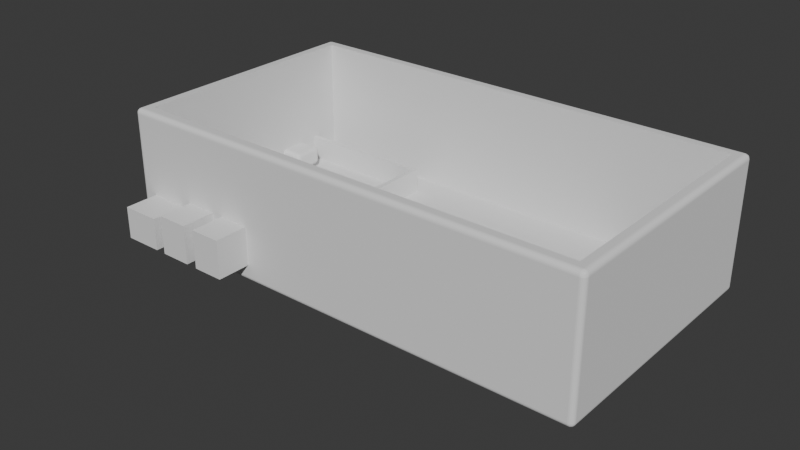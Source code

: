 # Source: BuzzerCase.blend  (saved by Blender 4.5.90; exported with 4.5.12 LTS)
import bpy
from mathutils import Matrix  # noqa: F401  (used for matrix-valued properties, if any)

bpy.ops.wm.read_factory_settings(use_empty=True)
scene = bpy.context.scene
scene.name = 'Scene'

# ---- collections
col_collection = bpy.data.collections.new('Collection'); scene.collection.children.link(col_collection)

# ---- world
world_world = bpy.data.worlds.new('World'); scene.world = world_world
world_world.use_nodes = True; world_world.node_tree.nodes.clear()
_N = world_world.node_tree.nodes; _L = world_world.node_tree.links
n0 = _N.new('ShaderNodeOutputWorld'); n0.name = 'World Output'; n0.location = (200, 100)
n1 = _N.new('ShaderNodeBackground'); n1.name = 'Background'; n1.location = (-200, 100)
n1.inputs[0].default_value = (0.05088, 0.05088, 0.05088, 1.0)
_L.new(n1.outputs[0], n0.inputs[0])
n0.is_active_output = True
world_world.color = (0.05088, 0.05088, 0.05088)
world_world.sun_shadow_jitter_overblur = 0.0

# ---- meshes
me_ports_002 = bpy.data.meshes.new('Ports.002')
me_ports_002.from_pydata([(0.002, -0.0535, 0.0), (0.018, -0.0535, 0.0), (0.018, -0.0405, 0.0), (0.002, -0.0405, 0.0), (0.002, -0.002235, 0.0), (0.0153, -0.002235, 0.0), (0.0153, -0.01816, 0.0), (0.002, -0.01816, 0.0), (0.002, -0.0356, 0.0), (0.018, -0.0356, 0.0), (0.018, -0.0226, 0.0), (0.002, -0.0226, 0.0), (0.002, 1.416e-07, 0.0), (0.002, -0.047, 0.0), (0.002, 1.49e-08, 0.0), (0.0, 1.49e-08, 0.0)], [(12, 13), (14, 15)], [(4, 7, 6, 5), (10, 11, 8, 9), (3, 0, 1, 2)])
_uv = me_ports_002.uv_layers.new(name='UVMap')
_uv.uv.foreach_set('vector', [0.3357, 0.0, 0.5874, 0.0, 0.5035, 0.0, 0.4196, 0.0, 0.8392, 0.0, 0.9231, 0.0, 0.6713, 0.0, 0.7552, 0.0, 0.2517, 0.0, 0.0, 0.0, 0.08392, 0.0, 0.1678, 0.0])
me_ports_002.update()
me_sketch = bpy.data.meshes.new('Sketch')
me_sketch.from_pydata([(-0.002308, -0.09278, 0.0), (-0.003936, -0.09289, 0.0), (-0.005498, -0.09321, 0.0), (-0.006979, -0.09372, 0.0), (-0.008364, -0.09442, 0.0), (-0.009641, -0.09528, 0.0), (-0.01079, -0.09629, 0.0), (-0.01181, -0.09745, 0.0), (-0.01267, -0.09872, 0.0), (-0.01336, -0.1001, 0.0), (-0.01388, -0.1016, 0.0), (-0.0142, -0.1032, 0.0), (-0.01431, -0.1048, 0.0), (-0.0142, -0.1064, 0.0), (-0.01388, -0.108, 0.0), (-0.01336, -0.1095, 0.0), (-0.01267, -0.1108, 0.0), (-0.01181, -0.1121, 0.0), (-0.01079, -0.1133, 0.0), (-0.009641, -0.1143, 0.0), (-0.008364, -0.1151, 0.0), (-0.006979, -0.1158, 0.0), (-0.005498, -0.1164, 0.0), (-0.003936, -0.1167, 0.0), (-0.002308, -0.1168, 0.0), (-0.0006793, -0.1167, 0.0), (0.0008824, -0.1164, 0.0), (0.002363, -0.1158, 0.0), (0.003749, -0.1151, 0.0), (0.005025, -0.1143, 0.0), (0.006178, -0.1133, 0.0), (0.007192, -0.1121, 0.0), (0.008054, -0.1108, 0.0), (0.008749, -0.1095, 0.0), (0.009264, -0.108, 0.0), (0.009583, -0.1064, 0.0), (0.009692, -0.1048, 0.0), (0.009583, -0.1032, 0.0), (0.009264, -0.1016, 0.0), (0.008749, -0.1001, 0.0), (0.008054, -0.09872, 0.0), (0.007192, -0.09745, 0.0), (0.006178, -0.09629, 0.0), (0.005025, -0.09528, 0.0), (0.003749, -0.09442, 0.0), (0.002363, -0.09372, 0.0), (0.0008824, -0.09321, 0.0), (-0.0006793, -0.09289, 0.0), (0.009692, -0.09368, 0.0), (0.009475, -0.09369, 0.0), (0.009267, -0.09374, 0.0), (0.00907, -0.0938, 0.0), (0.008885, -0.0939, 0.0), (0.008715, -0.09401, 0.0), (0.008561, -0.09415, 0.0), (0.008426, -0.0943, 0.0), (0.008311, -0.09447, 0.0), (0.008218, -0.09466, 0.0), (0.008149, -0.09485, 0.0), (0.008107, -0.09506, 0.0), (0.008092, -0.09528, 0.0), (0.008107, -0.0955, 0.0), (0.008149, -0.0957, 0.0), (0.008218, -0.0959, 0.0), (0.008311, -0.09609, 0.0), (0.008426, -0.09626, 0.0), (0.008561, -0.09641, 0.0), (0.008715, -0.09655, 0.0), (0.008885, -0.09666, 0.0), (0.00907, -0.09675, 0.0), (0.009267, -0.09682, 0.0), (0.009475, -0.09686, 0.0), (0.009692, -0.09688, 0.0), (0.009909, -0.09686, 0.0), (0.01012, -0.09682, 0.0), (0.01032, -0.09675, 0.0), (0.0105, -0.09666, 0.0), (0.01067, -0.09655, 0.0), (0.01082, -0.09641, 0.0), (0.01096, -0.09626, 0.0), (0.01107, -0.09609, 0.0), (0.01117, -0.0959, 0.0), (0.01124, -0.0957, 0.0), (0.01128, -0.0955, 0.0), (0.01129, -0.09528, 0.0), (0.01128, -0.09506, 0.0), (0.01124, -0.09485, 0.0), (0.01117, -0.09466, 0.0), (0.01107, -0.09447, 0.0), (0.01096, -0.0943, 0.0), (0.01082, -0.09415, 0.0), (0.01067, -0.09401, 0.0), (0.0105, -0.0939, 0.0), (0.01032, -0.0938, 0.0), (0.01012, -0.09374, 0.0), (0.009909, -0.09369, 0.0), (-0.01431, -0.1127, 0.0), (-0.01452, -0.1127, 0.0), (-0.01473, -0.1127, 0.0), (-0.01493, -0.1128, 0.0), (-0.01512, -0.1129, 0.0), (-0.01529, -0.113, 0.0), (-0.01544, -0.1131, 0.0), (-0.01557, -0.1133, 0.0), (-0.01569, -0.1135, 0.0), (-0.01578, -0.1137, 0.0), (-0.01585, -0.1139, 0.0), (-0.01589, -0.1141, 0.0), (-0.01591, -0.1143, 0.0), (-0.01589, -0.1145, 0.0), (-0.01585, -0.1147, 0.0), (-0.01578, -0.1149, 0.0), (-0.01569, -0.1151, 0.0), (-0.01557, -0.1153, 0.0), (-0.01544, -0.1154, 0.0), (-0.01529, -0.1155, 0.0), (-0.01512, -0.1157, 0.0), (-0.01493, -0.1158, 0.0), (-0.01473, -0.1158, 0.0), (-0.01452, -0.1159, 0.0), (-0.01431, -0.1159, 0.0), (-0.01409, -0.1159, 0.0), (-0.01388, -0.1158, 0.0), (-0.01368, -0.1158, 0.0), (-0.0135, -0.1157, 0.0), (-0.01333, -0.1155, 0.0), (-0.01318, -0.1154, 0.0), (-0.01304, -0.1153, 0.0), (-0.01293, -0.1151, 0.0), (-0.01283, -0.1149, 0.0), (-0.01276, -0.1147, 0.0), (-0.01272, -0.1145, 0.0), (-0.01271, -0.1143, 0.0), (-0.01272, -0.1141, 0.0), (-0.01276, -0.1139, 0.0), (-0.01283, -0.1137, 0.0), (-0.01293, -0.1135, 0.0), (-0.01304, -0.1133, 0.0), (-0.01318, -0.1131, 0.0), (-0.01333, -0.113, 0.0), (-0.0135, -0.1129, 0.0), (-0.01368, -0.1128, 0.0), (-0.01388, -0.1127, 0.0), (-0.01409, -0.1127, 0.0), (-0.002308, -0.01178, 0.0), (-0.003936, -0.01189, 0.0), (-0.005498, -0.01221, 0.0), (-0.006979, -0.01272, 0.0), (-0.008364, -0.01342, 0.0), (-0.009641, -0.01428, 0.0), (-0.01079, -0.01529, 0.0), (-0.01181, -0.01645, 0.0), (-0.01267, -0.01772, 0.0), (-0.01336, -0.01911, 0.0), (-0.01388, -0.02059, 0.0), (-0.0142, -0.02215, 0.0), (-0.01431, -0.02378, 0.0), (-0.0142, -0.02541, 0.0), (-0.01388, -0.02697, 0.0), (-0.01336, -0.02845, 0.0), (-0.01267, -0.02984, 0.0), (-0.01181, -0.03111, 0.0), (-0.01079, -0.03226, 0.0), (-0.009641, -0.03328, 0.0), (-0.008364, -0.03414, 0.0), (-0.006979, -0.03484, 0.0), (-0.005498, -0.03535, 0.0), (-0.003936, -0.03567, 0.0), (-0.002308, -0.03578, 0.0), (-0.0006793, -0.03567, 0.0), (0.0008824, -0.03535, 0.0), (0.002363, -0.03484, 0.0), (0.003749, -0.03414, 0.0), (0.005025, -0.03328, 0.0), (0.006178, -0.03226, 0.0), (0.007192, -0.03111, 0.0), (0.008054, -0.02984, 0.0), (0.008749, -0.02845, 0.0), (0.009264, -0.02697, 0.0), (0.009583, -0.02541, 0.0), (0.009692, -0.02378, 0.0), (0.009583, -0.02215, 0.0), (0.009264, -0.02059, 0.0), (0.008749, -0.01911, 0.0), (0.008054, -0.01772, 0.0), (0.007192, -0.01645, 0.0), (0.006178, -0.01529, 0.0), (0.005025, -0.01428, 0.0), (0.003749, -0.01342, 0.0), (0.002363, -0.01272, 0.0), (0.0008824, -0.01221, 0.0), (-0.0006793, -0.01189, 0.0), (0.009692, -0.01268, 0.0), (0.009475, -0.01269, 0.0), (0.009267, -0.01274, 0.0), (0.00907, -0.0128, 0.0), (0.008885, -0.0129, 0.0), (0.008715, -0.01301, 0.0), (0.008561, -0.01315, 0.0), (0.008426, -0.0133, 0.0), (0.008311, -0.01347, 0.0), (0.008218, -0.01366, 0.0), (0.008149, -0.01385, 0.0), (0.008107, -0.01406, 0.0), (0.008092, -0.01428, 0.0), (0.008107, -0.0145, 0.0), (0.008149, -0.0147, 0.0), (0.008218, -0.0149, 0.0), (0.008311, -0.01509, 0.0), (0.008426, -0.01526, 0.0), (0.008561, -0.01541, 0.0), (0.008715, -0.01555, 0.0), (0.008885, -0.01566, 0.0), (0.00907, -0.01575, 0.0), (0.009267, -0.01582, 0.0), (0.009475, -0.01586, 0.0), (0.009692, -0.01588, 0.0), (0.009909, -0.01586, 0.0), (0.01012, -0.01582, 0.0), (0.01032, -0.01575, 0.0), (0.0105, -0.01566, 0.0), (0.01067, -0.01555, 0.0), (0.01082, -0.01541, 0.0), (0.01096, -0.01526, 0.0), (0.01107, -0.01509, 0.0), (0.01117, -0.0149, 0.0), (0.01124, -0.0147, 0.0), (0.01128, -0.0145, 0.0), (0.01129, -0.01428, 0.0), (0.01128, -0.01406, 0.0), (0.01124, -0.01385, 0.0), (0.01117, -0.01366, 0.0), (0.01107, -0.01347, 0.0), (0.01096, -0.0133, 0.0), (0.01082, -0.01315, 0.0), (0.01067, -0.01301, 0.0), (0.0105, -0.0129, 0.0), (0.01032, -0.0128, 0.0), (0.01012, -0.01274, 0.0), (0.009909, -0.01269, 0.0), (-0.01431, -0.03168, 0.0), (-0.01452, -0.03169, 0.0), (-0.01473, -0.03174, 0.0), (-0.01493, -0.0318, 0.0), (-0.01512, -0.0319, 0.0), (-0.01529, -0.03201, 0.0), (-0.01544, -0.03215, 0.0), (-0.01557, -0.0323, 0.0), (-0.01569, -0.03247, 0.0), (-0.01578, -0.03266, 0.0), (-0.01585, -0.03285, 0.0), (-0.01589, -0.03306, 0.0), (-0.01591, -0.03328, 0.0), (-0.01589, -0.0335, 0.0), (-0.01585, -0.0337, 0.0), (-0.01578, -0.0339, 0.0), (-0.01569, -0.03409, 0.0), (-0.01557, -0.03426, 0.0), (-0.01544, -0.03441, 0.0), (-0.01529, -0.03455, 0.0), (-0.01512, -0.03466, 0.0), (-0.01493, -0.03475, 0.0), (-0.01473, -0.03482, 0.0), (-0.01452, -0.03486, 0.0), (-0.01431, -0.03488, 0.0), (-0.01409, -0.03486, 0.0), (-0.01388, -0.03482, 0.0), (-0.01368, -0.03475, 0.0), (-0.0135, -0.03466, 0.0), (-0.01333, -0.03455, 0.0), (-0.01318, -0.03441, 0.0), (-0.01304, -0.03426, 0.0), (-0.01293, -0.03409, 0.0), (-0.01283, -0.0339, 0.0), (-0.01276, -0.0337, 0.0), (-0.01272, -0.0335, 0.0), (-0.01271, -0.03328, 0.0), (-0.01272, -0.03306, 0.0), (-0.01276, -0.03285, 0.0), (-0.01283, -0.03266, 0.0), (-0.01293, -0.03247, 0.0), (-0.01304, -0.0323, 0.0), (-0.01318, -0.03215, 0.0), (-0.01333, -0.03201, 0.0), (-0.0135, -0.0319, 0.0), (-0.01368, -0.0318, 0.0), (-0.01388, -0.03174, 0.0), (-0.01409, -0.03169, 0.0), (-0.002308, -0.03878, 0.0), (-0.003936, -0.03889, 0.0), (-0.005498, -0.03921, 0.0), (-0.006979, -0.03972, 0.0), (-0.008364, -0.04042, 0.0), (-0.009641, -0.04128, 0.0), (-0.01079, -0.04229, 0.0), (-0.01181, -0.04345, 0.0), (-0.01267, -0.04472, 0.0), (-0.01336, -0.04611, 0.0), (-0.01388, -0.04759, 0.0), (-0.0142, -0.04915, 0.0), (-0.01431, -0.05078, 0.0), (-0.0142, -0.05241, 0.0), (-0.01388, -0.05397, 0.0), (-0.01336, -0.05545, 0.0), (-0.01267, -0.05684, 0.0), (-0.01181, -0.05811, 0.0), (-0.01079, -0.05926, 0.0), (-0.009641, -0.06028, 0.0), (-0.008364, -0.06114, 0.0), (-0.006979, -0.06184, 0.0), (-0.005498, -0.06235, 0.0), (-0.003936, -0.06267, 0.0), (-0.002308, -0.06278, 0.0), (-0.0006793, -0.06267, 0.0), (0.0008824, -0.06235, 0.0), (0.002363, -0.06184, 0.0), (0.003749, -0.06114, 0.0), (0.005025, -0.06028, 0.0), (0.006178, -0.05926, 0.0), (0.007192, -0.05811, 0.0), (0.008054, -0.05684, 0.0), (0.008749, -0.05545, 0.0), (0.009264, -0.05397, 0.0), (0.009583, -0.05241, 0.0), (0.009692, -0.05078, 0.0), (0.009583, -0.04915, 0.0), (0.009264, -0.04759, 0.0), (0.008749, -0.04611, 0.0), (0.008054, -0.04472, 0.0), (0.007192, -0.04345, 0.0), (0.006178, -0.04229, 0.0), (0.005025, -0.04128, 0.0), (0.003749, -0.04042, 0.0), (0.002363, -0.03972, 0.0), (0.0008824, -0.03921, 0.0), (-0.0006793, -0.03889, 0.0), (0.009692, -0.03968, 0.0), (0.009475, -0.03969, 0.0), (0.009267, -0.03974, 0.0), (0.00907, -0.0398, 0.0), (0.008885, -0.0399, 0.0), (0.008715, -0.04001, 0.0), (0.008561, -0.04015, 0.0), (0.008426, -0.0403, 0.0), (0.008311, -0.04047, 0.0), (0.008218, -0.04066, 0.0), (0.008149, -0.04085, 0.0), (0.008107, -0.04106, 0.0), (0.008092, -0.04128, 0.0), (0.008107, -0.0415, 0.0), (0.008149, -0.0417, 0.0), (0.008218, -0.0419, 0.0), (0.008311, -0.04209, 0.0), (0.008426, -0.04226, 0.0), (0.008561, -0.04241, 0.0), (0.008715, -0.04255, 0.0), (0.008885, -0.04266, 0.0), (0.00907, -0.04275, 0.0), (0.009267, -0.04282, 0.0), (0.009475, -0.04286, 0.0), (0.009692, -0.04288, 0.0), (0.009909, -0.04286, 0.0), (0.01012, -0.04282, 0.0), (0.01032, -0.04275, 0.0), (0.0105, -0.04266, 0.0), (0.01067, -0.04255, 0.0), (0.01082, -0.04241, 0.0), (0.01096, -0.04226, 0.0), (0.01107, -0.04209, 0.0), (0.01117, -0.0419, 0.0), (0.01124, -0.0417, 0.0), (0.01128, -0.0415, 0.0), (0.01129, -0.04128, 0.0), (0.01128, -0.04106, 0.0), (0.01124, -0.04085, 0.0), (0.01117, -0.04066, 0.0), (0.01107, -0.04047, 0.0), (0.01096, -0.0403, 0.0), (0.01082, -0.04015, 0.0), (0.01067, -0.04001, 0.0), (0.0105, -0.0399, 0.0), (0.01032, -0.0398, 0.0), (0.01012, -0.03974, 0.0), (0.009909, -0.03969, 0.0), (-0.01431, -0.05868, 0.0), (-0.01452, -0.05869, 0.0), (-0.01473, -0.05874, 0.0), (-0.01493, -0.0588, 0.0), (-0.01512, -0.0589, 0.0), (-0.01529, -0.05901, 0.0), (-0.01544, -0.05915, 0.0), (-0.01557, -0.0593, 0.0), (-0.01569, -0.05947, 0.0), (-0.01578, -0.05966, 0.0), (-0.01585, -0.05985, 0.0), (-0.01589, -0.06006, 0.0), (-0.01591, -0.06028, 0.0), (-0.01589, -0.0605, 0.0), (-0.01585, -0.0607, 0.0), (-0.01578, -0.0609, 0.0), (-0.01569, -0.06109, 0.0), (-0.01557, -0.06126, 0.0), (-0.01544, -0.06141, 0.0), (-0.01529, -0.06155, 0.0), (-0.01512, -0.06166, 0.0), (-0.01493, -0.06175, 0.0), (-0.01473, -0.06182, 0.0), (-0.01452, -0.06186, 0.0), (-0.01431, -0.06188, 0.0), (-0.01409, -0.06186, 0.0), (-0.01388, -0.06182, 0.0), (-0.01368, -0.06175, 0.0), (-0.0135, -0.06166, 0.0), (-0.01333, -0.06155, 0.0), (-0.01318, -0.06141, 0.0), (-0.01304, -0.06126, 0.0), (-0.01293, -0.06109, 0.0), (-0.01283, -0.0609, 0.0), (-0.01276, -0.0607, 0.0), (-0.01272, -0.0605, 0.0), (-0.01271, -0.06028, 0.0), (-0.01272, -0.06006, 0.0), (-0.01276, -0.05985, 0.0), (-0.01283, -0.05966, 0.0), (-0.01293, -0.05947, 0.0), (-0.01304, -0.0593, 0.0), (-0.01318, -0.05915, 0.0), (-0.01333, -0.05901, 0.0), (-0.0135, -0.0589, 0.0), (-0.01368, -0.0588, 0.0), (-0.01388, -0.05874, 0.0), (-0.01409, -0.05869, 0.0), (-0.002308, -0.06578, 0.0), (-0.003936, -0.06589, 0.0), (-0.005498, -0.06621, 0.0), (-0.006979, -0.06672, 0.0), (-0.008364, -0.06742, 0.0), (-0.009641, -0.06828, 0.0), (-0.01079, -0.06929, 0.0), (-0.01181, -0.07045, 0.0), (-0.01267, -0.07172, 0.0), (-0.01336, -0.07311, 0.0), (-0.01388, -0.07459, 0.0), (-0.0142, -0.07615, 0.0), (-0.01431, -0.07778, 0.0), (-0.0142, -0.07941, 0.0), (-0.01388, -0.08097, 0.0), (-0.01336, -0.08245, 0.0), (-0.01267, -0.08384, 0.0), (-0.01181, -0.08511, 0.0), (-0.01079, -0.08626, 0.0), (-0.009641, -0.08728, 0.0), (-0.008364, -0.08814, 0.0), (-0.006979, -0.08884, 0.0), (-0.005498, -0.08935, 0.0), (-0.003936, -0.08967, 0.0), (-0.002308, -0.08978, 0.0), (-0.0006793, -0.08967, 0.0), (0.0008824, -0.08935, 0.0), (0.002363, -0.08884, 0.0), (0.003749, -0.08814, 0.0), (0.005025, -0.08728, 0.0), (0.006178, -0.08626, 0.0), (0.007192, -0.08511, 0.0), (0.008054, -0.08384, 0.0), (0.008749, -0.08245, 0.0), (0.009264, -0.08097, 0.0), (0.009583, -0.07941, 0.0), (0.009692, -0.07778, 0.0), (0.009583, -0.07615, 0.0), (0.009264, -0.07459, 0.0), (0.008749, -0.07311, 0.0), (0.008054, -0.07172, 0.0), (0.007192, -0.07045, 0.0), (0.006178, -0.06929, 0.0), (0.005025, -0.06828, 0.0), (0.003749, -0.06742, 0.0), (0.002363, -0.06672, 0.0), (0.0008824, -0.06621, 0.0), (-0.0006793, -0.06589, 0.0), (0.009692, -0.06668, 0.0), (0.009475, -0.06669, 0.0), (0.009267, -0.06674, 0.0), (0.00907, -0.0668, 0.0), (0.008885, -0.0669, 0.0), (0.008715, -0.06701, 0.0), (0.008561, -0.06715, 0.0), (0.008426, -0.0673, 0.0), (0.008311, -0.06747, 0.0), (0.008218, -0.06766, 0.0), (0.008149, -0.06785, 0.0), (0.008107, -0.06806, 0.0), (0.008092, -0.06828, 0.0), (0.008107, -0.0685, 0.0), (0.008149, -0.0687, 0.0), (0.008218, -0.0689, 0.0), (0.008311, -0.06909, 0.0), (0.008426, -0.06926, 0.0), (0.008561, -0.06941, 0.0), (0.008715, -0.06955, 0.0), (0.008885, -0.06966, 0.0), (0.00907, -0.06975, 0.0), (0.009267, -0.06982, 0.0), (0.009475, -0.06986, 0.0), (0.009692, -0.06988, 0.0), (0.009909, -0.06986, 0.0), (0.01012, -0.06982, 0.0), (0.01032, -0.06975, 0.0), (0.0105, -0.06966, 0.0), (0.01067, -0.06955, 0.0), (0.01082, -0.06941, 0.0), (0.01096, -0.06926, 0.0), (0.01107, -0.06909, 0.0), (0.01117, -0.0689, 0.0), (0.01124, -0.0687, 0.0), (0.01128, -0.0685, 0.0), (0.01129, -0.06828, 0.0), (0.01128, -0.06806, 0.0), (0.01124, -0.06785, 0.0), (0.01117, -0.06766, 0.0), (0.01107, -0.06747, 0.0), (0.01096, -0.0673, 0.0), (0.01082, -0.06715, 0.0), (0.01067, -0.06701, 0.0), (0.0105, -0.0669, 0.0), (0.01032, -0.0668, 0.0), (0.01012, -0.06674, 0.0), (0.009909, -0.06669, 0.0), (-0.01431, -0.08568, 0.0), (-0.01452, -0.08569, 0.0), (-0.01473, -0.08574, 0.0), (-0.01493, -0.0858, 0.0), (-0.01512, -0.0859, 0.0), (-0.01529, -0.08601, 0.0), (-0.01544, -0.08615, 0.0), (-0.01557, -0.0863, 0.0), (-0.01569, -0.08647, 0.0), (-0.01578, -0.08666, 0.0), (-0.01585, -0.08685, 0.0), (-0.01589, -0.08706, 0.0), (-0.01591, -0.08728, 0.0), (-0.01589, -0.0875, 0.0), (-0.01585, -0.0877, 0.0), (-0.01578, -0.0879, 0.0), (-0.01569, -0.08809, 0.0), (-0.01557, -0.08826, 0.0), (-0.01544, -0.08841, 0.0), (-0.01529, -0.08855, 0.0), (-0.01512, -0.08866, 0.0), (-0.01493, -0.08875, 0.0), (-0.01473, -0.08882, 0.0), (-0.01452, -0.08886, 0.0), (-0.01431, -0.08888, 0.0), (-0.01409, -0.08886, 0.0), (-0.01388, -0.08882, 0.0), (-0.01368, -0.08875, 0.0), (-0.0135, -0.08866, 0.0), (-0.01333, -0.08855, 0.0), (-0.01318, -0.08841, 0.0), (-0.01304, -0.08826, 0.0), (-0.01293, -0.08809, 0.0), (-0.01283, -0.0879, 0.0), (-0.01276, -0.0877, 0.0), (-0.01272, -0.0875, 0.0), (-0.01271, -0.08728, 0.0), (-0.01272, -0.08706, 0.0), (-0.01276, -0.08685, 0.0), (-0.01283, -0.08666, 0.0), (-0.01293, -0.08647, 0.0), (-0.01304, -0.0863, 0.0), (-0.01318, -0.08615, 0.0), (-0.01333, -0.08601, 0.0), (-0.0135, -0.0859, 0.0), (-0.01368, -0.0858, 0.0), (-0.01388, -0.08574, 0.0), (-0.01409, -0.08569, 0.0)], [], [(188, 189, 190, 191, 144, 145, 146, 147, 148, 149, 150, 151, 152, 153, 154, 155, 156, 157, 158, 159, 160, 161, 162, 163, 164, 165, 166, 167, 168, 169, 170, 171, 172, 173, 174, 175, 176, 177, 178, 179, 180, 181, 182, 183, 184, 185, 186, 187), (30, 31, 32, 33, 34, 35, 36, 37, 38, 39, 40, 41, 42, 43, 44, 45, 46, 47, 0, 1, 2, 3, 4, 5, 6, 7, 8, 9, 10, 11, 12, 13, 14, 15, 16, 17, 18, 19, 20, 21, 22, 23, 24, 25, 26, 27, 28, 29), (510, 511, 512, 513, 514, 515, 516, 517, 518, 519, 520, 521, 522, 523, 524, 525, 526, 527, 480, 481, 482, 483, 484, 485, 486, 487, 488, 489, 490, 491, 492, 493, 494, 495, 496, 497, 498, 499, 500, 501, 502, 503, 504, 505, 506, 507, 508, 509), (268, 269, 270, 271, 272, 273, 274, 275, 276, 277, 278, 279, 280, 281, 282, 283, 284, 285, 286, 287, 240, 241, 242, 243, 244, 245, 246, 247, 248, 249, 250, 251, 252, 253, 254, 255, 256, 257, 258, 259, 260, 261, 262, 263, 264, 265, 266, 267), (229, 230, 231, 232, 233, 234, 235, 236, 237, 238, 239, 192, 193, 194, 195, 196, 197, 198, 199, 200, 201, 202, 203, 204, 205, 206, 207, 208, 209, 210, 211, 212, 213, 214, 215, 216, 217, 218, 219, 220, 221, 222, 223, 224, 225, 226, 227, 228), (458, 459, 460, 461, 462, 463, 464, 465, 466, 467, 468, 469, 470, 471, 472, 473, 474, 475, 476, 477, 478, 479, 432, 433, 434, 435, 436, 437, 438, 439, 440, 441, 442, 443, 444, 445, 446, 447, 448, 449, 450, 451, 452, 453, 454, 455, 456, 457), (557, 558, 559, 560, 561, 562, 563, 564, 565, 566, 567, 568, 569, 570, 571, 572, 573, 574, 575, 528, 529, 530, 531, 532, 533, 534, 535, 536, 537, 538, 539, 540, 541, 542, 543, 544, 545, 546, 547, 548, 549, 550, 551, 552, 553, 554, 555, 556), (415, 416, 417, 418, 419, 420, 421, 422, 423, 424, 425, 426, 427, 428, 429, 430, 431, 384, 385, 386, 387, 388, 389, 390, 391, 392, 393, 394, 395, 396, 397, 398, 399, 400, 401, 402, 403, 404, 405, 406, 407, 408, 409, 410, 411, 412, 413, 414), (380, 381, 382, 383, 336, 337, 338, 339, 340, 341, 342, 343, 344, 345, 346, 347, 348, 349, 350, 351, 352, 353, 354, 355, 356, 357, 358, 359, 360, 361, 362, 363, 364, 365, 366, 367, 368, 369, 370, 371, 372, 373, 374, 375, 376, 377, 378, 379), (325, 326, 327, 328, 329, 330, 331, 332, 333, 334, 335, 288, 289, 290, 291, 292, 293, 294, 295, 296, 297, 298, 299, 300, 301, 302, 303, 304, 305, 306, 307, 308, 309, 310, 311, 312, 313, 314, 315, 316, 317, 318, 319, 320, 321, 322, 323, 324), (78, 79, 80, 81, 82, 83, 84, 85, 86, 87, 88, 89, 90, 91, 92, 93, 94, 95, 48, 49, 50, 51, 52, 53, 54, 55, 56, 57, 58, 59, 60, 61, 62, 63, 64, 65, 66, 67, 68, 69, 70, 71, 72, 73, 74, 75, 76, 77), (135, 136, 137, 138, 139, 140, 141, 142, 143, 96, 97, 98, 99, 100, 101, 102, 103, 104, 105, 106, 107, 108, 109, 110, 111, 112, 113, 114, 115, 116, 117, 118, 119, 120, 121, 122, 123, 124, 125, 126, 127, 128, 129, 130, 131, 132, 133, 134)])
_uv = me_sketch.uv_layers.new(name='UVMap')
_uv.uv.foreach_set('vector', [0.327, 0.0, 0.3287, 0.0, 0.3304, 0.0, 0.3322, 0.0, 0.2504, 0.0, 0.2522, 0.0, 0.2539, 0.0, 0.2557, 0.0, 0.2574, 0.0, 0.2591, 0.0, 0.2609, 0.0, 0.2626, 0.0, 0.2643, 0.0, 0.2661, 0.0, 0.2678, 0.0, 0.2696, 0.0, 0.2713, 0.0, 0.273, 0.0, 0.2748, 0.0, 0.2765, 0.0, 0.2783, 0.0, 0.28, 0.0, 0.2817, 0.0, 0.2835, 0.0, 0.2852, 0.0, 0.287, 0.0, 0.2887, 0.0, 0.2904, 0.0, 0.2922, 0.0, 0.2939, 0.0, 0.2957, 0.0, 0.2974, 0.0, 0.2991, 0.0, 0.3009, 0.0, 0.3026, 0.0, 0.3043, 0.0, 0.3061, 0.0, 0.3078, 0.0, 0.3096, 0.0, 0.3113, 0.0, 0.313, 0.0, 0.3148, 0.0, 0.3165, 0.0, 0.3183, 0.0, 0.32, 0.0, 0.3217, 0.0, 0.3235, 0.0, 0.3252, 0.0, 0.05217, 0.0, 0.05391, 0.0, 0.05565, 0.0, 0.05739, 0.0, 0.05913, 0.0, 0.06087, 0.0, 0.06261, 0.0, 0.06435, 0.0, 0.06609, 0.0, 0.06783, 0.0, 0.06957, 0.0, 0.0713, 0.0, 0.07304, 0.0, 0.07478, 0.0, 0.07652, 0.0, 0.07826, 0.0, 0.08, 0.0, 0.08174, 0.0, 0.0, 0.0, 0.001739, 0.0, 0.003478, 0.0, 0.005217, 0.0, 0.006957, 0.0, 0.008696, 0.0, 0.01043, 0.0, 0.01217, 0.0, 0.01391, 0.0, 0.01565, 0.0, 0.01739, 0.0, 0.01913, 0.0, 0.02087, 0.0, 0.02261, 0.0, 0.02435, 0.0, 0.02609, 0.0, 0.02783, 0.0, 0.02957, 0.0, 0.0313, 0.0, 0.03304, 0.0, 0.03478, 0.0, 0.03652, 0.0, 0.03826, 0.0, 0.04, 0.0, 0.04174, 0.0, 0.04348, 0.0, 0.04522, 0.0, 0.04696, 0.0, 0.0487, 0.0, 0.05043, 0.0, 0.887, 0.0, 0.8887, 0.0, 0.8904, 0.0, 0.8922, 0.0, 0.8939, 0.0, 0.8957, 0.0, 0.8974, 0.0, 0.8991, 0.0, 0.9009, 0.0, 0.9026, 0.0, 0.9043, 0.0, 0.9061, 0.0, 0.9078, 0.0, 0.9096, 0.0, 0.9113, 0.0, 0.913, 0.0, 0.9148, 0.0, 0.9165, 0.0, 0.8348, 0.0, 0.8365, 0.0, 0.8383, 0.0, 0.84, 0.0, 0.8417, 0.0, 0.8435, 0.0, 0.8452, 0.0, 0.847, 0.0, 0.8487, 0.0, 0.8504, 0.0, 0.8522, 0.0, 0.8539, 0.0, 0.8557, 0.0, 0.8574, 0.0, 0.8591, 0.0, 0.8609, 0.0, 0.8626, 0.0, 0.8643, 0.0, 0.8661, 0.0, 0.8678, 0.0, 0.8696, 0.0, 0.8713, 0.0, 0.873, 0.0, 0.8748, 0.0, 0.8765, 0.0, 0.8783, 0.0, 0.88, 0.0, 0.8817, 0.0, 0.8835, 0.0, 0.8852, 0.0, 0.4661, 0.0, 0.4678, 0.0, 0.4696, 0.0, 0.4713, 0.0, 0.473, 0.0, 0.4748, 0.0, 0.4765, 0.0, 0.4783, 0.0, 0.48, 0.0, 0.4817, 0.0, 0.4835, 0.0, 0.4852, 0.0, 0.487, 0.0, 0.4887, 0.0, 0.4904, 0.0, 0.4922, 0.0, 0.4939, 0.0, 0.4957, 0.0, 0.4974, 0.0, 0.4991, 0.0, 0.4174, 0.0, 0.4191, 0.0, 0.4209, 0.0, 0.4226, 0.0, 0.4243, 0.0, 0.4261, 0.0, 0.4278, 0.0, 0.4296, 0.0, 0.4313, 0.0, 0.433, 0.0, 0.4348, 0.0, 0.4365, 0.0, 0.4383, 0.0, 0.44, 0.0, 0.4417, 0.0, 0.4435, 0.0, 0.4452, 0.0, 0.447, 0.0, 0.4487, 0.0, 0.4504, 0.0, 0.4522, 0.0, 0.4539, 0.0, 0.4557, 0.0, 0.4574, 0.0, 0.4591, 0.0, 0.4609, 0.0, 0.4626, 0.0, 0.4643, 0.0, 0.3983, 0.0, 0.4, 0.0, 0.4017, 0.0, 0.4035, 0.0, 0.4052, 0.0, 0.407, 0.0, 0.4087, 0.0, 0.4104, 0.0, 0.4122, 0.0, 0.4139, 0.0, 0.4157, 0.0, 0.3339, 0.0, 0.3357, 0.0, 0.3374, 0.0, 0.3391, 0.0, 0.3409, 0.0, 0.3426, 0.0, 0.3443, 0.0, 0.3461, 0.0, 0.3478, 0.0, 0.3496, 0.0, 0.3513, 0.0, 0.353, 0.0, 0.3548, 0.0, 0.3565, 0.0, 0.3583, 0.0, 0.36, 0.0, 0.3617, 0.0, 0.3635, 0.0, 0.3652, 0.0, 0.367, 0.0, 0.3687, 0.0, 0.3704, 0.0, 0.3722, 0.0, 0.3739, 0.0, 0.3757, 0.0, 0.3774, 0.0, 0.3791, 0.0, 0.3809, 0.0, 0.3826, 0.0, 0.3843, 0.0, 0.3861, 0.0, 0.3878, 0.0, 0.3896, 0.0, 0.3913, 0.0, 0.393, 0.0, 0.3948, 0.0, 0.3965, 0.0, 0.7965, 0.0, 0.7983, 0.0, 0.8, 0.0, 0.8017, 0.0, 0.8035, 0.0, 0.8052, 0.0, 0.807, 0.0, 0.8087, 0.0, 0.8104, 0.0, 0.8122, 0.0, 0.8139, 0.0, 0.8157, 0.0, 0.8174, 0.0, 0.8191, 0.0, 0.8209, 0.0, 0.8226, 0.0, 0.8243, 0.0, 0.8261, 0.0, 0.8278, 0.0, 0.8296, 0.0, 0.8313, 0.0, 0.833, 0.0, 0.7513, 0.0, 0.753, 0.0, 0.7548, 0.0, 0.7565, 0.0, 0.7583, 0.0, 0.76, 0.0, 0.7617, 0.0, 0.7635, 0.0, 0.7652, 0.0, 0.767, 0.0, 0.7687, 0.0, 0.7704, 0.0, 0.7722, 0.0, 0.7739, 0.0, 0.7757, 0.0, 0.7774, 0.0, 0.7791, 0.0, 0.7809, 0.0, 0.7826, 0.0, 0.7843, 0.0, 0.7861, 0.0, 0.7878, 0.0, 0.7896, 0.0, 0.7913, 0.0, 0.793, 0.0, 0.7948, 0.0, 0.9687, 0.0, 0.9704, 0.0, 0.9722, 0.0, 0.9739, 0.0, 0.9757, 0.0, 0.9774, 0.0, 0.9791, 0.0, 0.9809, 0.0, 0.9826, 0.0, 0.9843, 0.0, 0.9861, 0.0, 0.9878, 0.0, 0.9896, 0.0, 0.9913, 0.0, 0.993, 0.0, 0.9948, 0.0, 0.9965, 0.0, 0.9983, 0.0, 1.0, 0.0, 0.9183, 0.0, 0.92, 0.0, 0.9217, 0.0, 0.9235, 0.0, 0.9252, 0.0, 0.927, 0.0, 0.9287, 0.0, 0.9304, 0.0, 0.9322, 0.0, 0.9339, 0.0, 0.9357, 0.0, 0.9374, 0.0, 0.9391, 0.0, 0.9409, 0.0, 0.9426, 0.0, 0.9443, 0.0, 0.9461, 0.0, 0.9478, 0.0, 0.9496, 0.0, 0.9513, 0.0, 0.953, 0.0, 0.9548, 0.0, 0.9565, 0.0, 0.9583, 0.0, 0.96, 0.0, 0.9617, 0.0, 0.9635, 0.0, 0.9652, 0.0, 0.967, 0.0, 0.7217, 0.0, 0.7235, 0.0, 0.7252, 0.0, 0.727, 0.0, 0.7287, 0.0, 0.7304, 0.0, 0.7322, 0.0, 0.7339, 0.0, 0.7357, 0.0, 0.7374, 0.0, 0.7391, 0.0, 0.7409, 0.0, 0.7426, 0.0, 0.7443, 0.0, 0.7461, 0.0, 0.7478, 0.0, 0.7496, 0.0, 0.6678, 0.0, 0.6696, 0.0, 0.6713, 0.0, 0.673, 0.0, 0.6748, 0.0, 0.6765, 0.0, 0.6783, 0.0, 0.68, 0.0, 0.6817, 0.0, 0.6835, 0.0, 0.6852, 0.0, 0.687, 0.0, 0.6887, 0.0, 0.6904, 0.0, 0.6922, 0.0, 0.6939, 0.0, 0.6957, 0.0, 0.6974, 0.0, 0.6991, 0.0, 0.7009, 0.0, 0.7026, 0.0, 0.7043, 0.0, 0.7061, 0.0, 0.7078, 0.0, 0.7096, 0.0, 0.7113, 0.0, 0.713, 0.0, 0.7148, 0.0, 0.7165, 0.0, 0.7183, 0.0, 0.72, 0.0, 0.6609, 0.0, 0.6626, 0.0, 0.6643, 0.0, 0.6661, 0.0, 0.5843, 0.0, 0.5861, 0.0, 0.5878, 0.0, 0.5896, 0.0, 0.5913, 0.0, 0.593, 0.0, 0.5948, 0.0, 0.5965, 0.0, 0.5983, 0.0, 0.6, 0.0, 0.6017, 0.0, 0.6035, 0.0, 0.6052, 0.0, 0.607, 0.0, 0.6087, 0.0, 0.6104, 0.0, 0.6122, 0.0, 0.6139, 0.0, 0.6157, 0.0, 0.6174, 0.0, 0.6191, 0.0, 0.6209, 0.0, 0.6226, 0.0, 0.6243, 0.0, 0.6261, 0.0, 0.6278, 0.0, 0.6296, 0.0, 0.6313, 0.0, 0.633, 0.0, 0.6348, 0.0, 0.6365, 0.0, 0.6383, 0.0, 0.64, 0.0, 0.6417, 0.0, 0.6435, 0.0, 0.6452, 0.0, 0.647, 0.0, 0.6487, 0.0, 0.6504, 0.0, 0.6522, 0.0, 0.6539, 0.0, 0.6557, 0.0, 0.6574, 0.0, 0.6591, 0.0, 0.5652, 0.0, 0.567, 0.0, 0.5687, 0.0, 0.5704, 0.0, 0.5722, 0.0, 0.5739, 0.0, 0.5757, 0.0, 0.5774, 0.0, 0.5791, 0.0, 0.5809, 0.0, 0.5826, 0.0, 0.5009, 0.0, 0.5026, 0.0, 0.5043, 0.0, 0.5061, 0.0, 0.5078, 0.0, 0.5096, 0.0, 0.5113, 0.0, 0.513, 0.0, 0.5148, 0.0, 0.5165, 0.0, 0.5183, 0.0, 0.52, 0.0, 0.5217, 0.0, 0.5235, 0.0, 0.5252, 0.0, 0.527, 0.0, 0.5287, 0.0, 0.5304, 0.0, 0.5322, 0.0, 0.5339, 0.0, 0.5357, 0.0, 0.5374, 0.0, 0.5391, 0.0, 0.5409, 0.0, 0.5426, 0.0, 0.5443, 0.0, 0.5461, 0.0, 0.5478, 0.0, 0.5496, 0.0, 0.5513, 0.0, 0.553, 0.0, 0.5548, 0.0, 0.5565, 0.0, 0.5583, 0.0, 0.56, 0.0, 0.5617, 0.0, 0.5635, 0.0, 0.1357, 0.0, 0.1374, 0.0, 0.1391, 0.0, 0.1409, 0.0, 0.1426, 0.0, 0.1443, 0.0, 0.1461, 0.0, 0.1478, 0.0, 0.1496, 0.0, 0.1513, 0.0, 0.153, 0.0, 0.1548, 0.0, 0.1565, 0.0, 0.1583, 0.0, 0.16, 0.0, 0.1617, 0.0, 0.1635, 0.0, 0.1652, 0.0, 0.08348, 0.0, 0.08522, 0.0, 0.08696, 0.0, 0.0887, 0.0, 0.09043, 0.0, 0.09217, 0.0, 0.09391, 0.0, 0.09565, 0.0, 0.09739, 0.0, 0.09913, 0.0, 0.1009, 0.0, 0.1026, 0.0, 0.1043, 0.0, 0.1061, 0.0, 0.1078, 0.0, 0.1096, 0.0, 0.1113, 0.0, 0.113, 0.0, 0.1148, 0.0, 0.1165, 0.0, 0.1183, 0.0, 0.12, 0.0, 0.1217, 0.0, 0.1235, 0.0, 0.1252, 0.0, 0.127, 0.0, 0.1287, 0.0, 0.1304, 0.0, 0.1322, 0.0, 0.1339, 0.0, 0.2348, 0.0, 0.2365, 0.0, 0.2383, 0.0, 0.24, 0.0, 0.2417, 0.0, 0.2435, 0.0, 0.2452, 0.0, 0.247, 0.0, 0.2487, 0.0, 0.167, 0.0, 0.1687, 0.0, 0.1704, 0.0, 0.1722, 0.0, 0.1739, 0.0, 0.1757, 0.0, 0.1774, 0.0, 0.1791, 0.0, 0.1809, 0.0, 0.1826, 0.0, 0.1843, 0.0, 0.1861, 0.0, 0.1878, 0.0, 0.1896, 0.0, 0.1913, 0.0, 0.193, 0.0, 0.1948, 0.0, 0.1965, 0.0, 0.1983, 0.0, 0.2, 0.0, 0.2017, 0.0, 0.2035, 0.0, 0.2052, 0.0, 0.207, 0.0, 0.2087, 0.0, 0.2104, 0.0, 0.2122, 0.0, 0.2139, 0.0, 0.2157, 0.0, 0.2174, 0.0, 0.2191, 0.0, 0.2209, 0.0, 0.2226, 0.0, 0.2243, 0.0, 0.2261, 0.0, 0.2278, 0.0, 0.2296, 0.0, 0.2313, 0.0, 0.233, 0.0])
me_sketch.update()
me_power = bpy.data.meshes.new('Power')
me_power.from_pydata([(-0.02298, -0.001798, 0.0), (-0.01498, -0.001798, 0.0), (-0.01498, 0.0102, 0.0), (-0.02298, 0.0102, 0.0), (-0.02298, -0.0303, 0.0), (-0.01498, -0.0303, 0.0), (-0.01498, -0.0173, 0.0), (-0.02298, -0.0173, 0.0), (-0.02298, -0.0152, 0.0), (-0.01498, -0.0152, 0.0), (-0.01498, -0.003198, 0.0), (-0.02298, -0.003198, 0.0), (-0.02298, 0.05, 0.0), (-0.02498, 0.05, 0.0)], [(12, 13)], [(6, 7, 4, 5), (11, 8, 9, 10), (2, 3, 0, 1)])
_uv = me_power.uv_layers.new(name='UVMap')
_uv.uv.foreach_set('vector', [0.5035, 0.0, 0.5874, 0.0, 0.3357, 0.0, 0.4196, 0.0, 0.9231, 0.0, 0.6713, 0.0, 0.7552, 0.0, 0.8392, 0.0, 0.1678, 0.0, 0.2517, 0.0, 0.0, 0.0, 0.08392, 0.0])
me_power.update()
me_case = bpy.data.meshes.new('Case')
me_case.from_pydata([(0.0385, -0.037, 0.0), (0.0385, 0.05, 0.0), (0.0365, 0.05, 0.0), (0.0365, -0.039, 0.0), (0.095, -0.039, 0.0), (0.095, -0.037, 0.0)], [], [(5, 0, 1, 2, 3, 4)])
_uv = me_case.uv_layers.new(name='UVMap')
_uv.uv.foreach_set('vector', [0.8451, 0.0, 0.0, 0.0, 0.169, 0.0, 0.338, 0.0, 0.507, 0.0, 0.6761, 0.0])
me_case.update()
me_screw_holes_small = bpy.data.meshes.new('Screw Holes small')
me_screw_holes_small.from_pydata([(0.09175, -0.03015, 0.0), (0.09156, -0.03016, 0.0), (0.09139, -0.0302, 0.0), (0.09122, -0.03025, 0.0), (0.09107, -0.03033, 0.0), (0.09092, -0.03043, 0.0), (0.09079, -0.03054, 0.0), (0.09068, -0.03067, 0.0), (0.09058, -0.03082, 0.0), (0.0905, -0.03097, 0.0), (0.09044, -0.03114, 0.0), (0.09041, -0.03132, 0.0), (0.0904, -0.0315, 0.0), (0.09041, -0.03168, 0.0), (0.09044, -0.03186, 0.0), (0.0905, -0.03202, 0.0), (0.09058, -0.03218, 0.0), (0.09068, -0.03232, 0.0), (0.09079, -0.03245, 0.0), (0.09092, -0.03257, 0.0), (0.09107, -0.03266, 0.0), (0.09122, -0.03274, 0.0), (0.09139, -0.0328, 0.0), (0.09156, -0.03284, 0.0), (0.09175, -0.03285, 0.0), (0.09193, -0.03284, 0.0), (0.09211, -0.0328, 0.0), (0.09227, -0.03274, 0.0), (0.09243, -0.03266, 0.0), (0.09257, -0.03257, 0.0), (0.0927, -0.03245, 0.0), (0.09282, -0.03232, 0.0), (0.09291, -0.03218, 0.0), (0.09299, -0.03202, 0.0), (0.09305, -0.03186, 0.0), (0.09308, -0.03168, 0.0), (0.0931, -0.0315, 0.0), (0.09308, -0.03132, 0.0), (0.09305, -0.03114, 0.0), (0.09299, -0.03097, 0.0), (0.09291, -0.03082, 0.0), (0.09282, -0.03067, 0.0), (0.0927, -0.03054, 0.0), (0.09257, -0.03043, 0.0), (0.09243, -0.03033, 0.0), (0.09227, -0.03025, 0.0), (0.09211, -0.0302, 0.0), (0.09193, -0.03016, 0.0), (0.09175, 0.02785, 0.0), (0.09156, 0.02784, 0.0), (0.09139, 0.0278, 0.0), (0.09122, 0.02775, 0.0), (0.09107, 0.02767, 0.0), (0.09092, 0.02757, 0.0), (0.09079, 0.02746, 0.0), (0.09068, 0.02733, 0.0), (0.09058, 0.02718, 0.0), (0.0905, 0.02703, 0.0), (0.09044, 0.02686, 0.0), (0.09041, 0.02668, 0.0), (0.0904, 0.0265, 0.0), (0.09041, 0.02632, 0.0), (0.09044, 0.02614, 0.0), (0.0905, 0.02598, 0.0), (0.09058, 0.02582, 0.0), (0.09068, 0.02568, 0.0), (0.09079, 0.02555, 0.0), (0.09092, 0.02543, 0.0), (0.09107, 0.02534, 0.0), (0.09122, 0.02526, 0.0), (0.09139, 0.0252, 0.0), (0.09156, 0.02516, 0.0), (0.09175, 0.02515, 0.0), (0.09193, 0.02516, 0.0), (0.09211, 0.0252, 0.0), (0.09227, 0.02526, 0.0), (0.09243, 0.02534, 0.0), (0.09257, 0.02543, 0.0), (0.0927, 0.02555, 0.0), (0.09282, 0.02568, 0.0), (0.09291, 0.02582, 0.0), (0.09299, 0.02598, 0.0), (0.09305, 0.02614, 0.0), (0.09308, 0.02632, 0.0), (0.0931, 0.0265, 0.0), (0.09308, 0.02668, 0.0), (0.09305, 0.02686, 0.0), (0.09299, 0.02703, 0.0), (0.09291, 0.02718, 0.0), (0.09282, 0.02733, 0.0), (0.0927, 0.02746, 0.0), (0.09257, 0.02757, 0.0), (0.09243, 0.02767, 0.0), (0.09227, 0.02775, 0.0), (0.09211, 0.0278, 0.0), (0.09193, 0.02784, 0.0), (0.04275, 0.02785, 0.0), (0.04256, 0.02784, 0.0), (0.04239, 0.0278, 0.0), (0.04222, 0.02775, 0.0), (0.04207, 0.02767, 0.0), (0.04192, 0.02757, 0.0), (0.04179, 0.02746, 0.0), (0.04168, 0.02733, 0.0), (0.04158, 0.02718, 0.0), (0.0415, 0.02703, 0.0), (0.04144, 0.02686, 0.0), (0.04141, 0.02668, 0.0), (0.0414, 0.0265, 0.0), (0.04141, 0.02632, 0.0), (0.04144, 0.02614, 0.0), (0.0415, 0.02598, 0.0), (0.04158, 0.02582, 0.0), (0.04168, 0.02568, 0.0), (0.04179, 0.02555, 0.0), (0.04192, 0.02543, 0.0), (0.04207, 0.02534, 0.0), (0.04222, 0.02526, 0.0), (0.04239, 0.0252, 0.0), (0.04256, 0.02516, 0.0), (0.04275, 0.02515, 0.0), (0.04293, 0.02516, 0.0), (0.04311, 0.0252, 0.0), (0.04327, 0.02526, 0.0), (0.04343, 0.02534, 0.0), (0.04357, 0.02543, 0.0), (0.0437, 0.02555, 0.0), (0.04382, 0.02568, 0.0), (0.04391, 0.02582, 0.0), (0.04399, 0.02598, 0.0), (0.04405, 0.02614, 0.0), (0.04408, 0.02632, 0.0), (0.0441, 0.0265, 0.0), (0.04408, 0.02668, 0.0), (0.04405, 0.02686, 0.0), (0.04399, 0.02703, 0.0), (0.04391, 0.02718, 0.0), (0.04382, 0.02733, 0.0), (0.0437, 0.02746, 0.0), (0.04357, 0.02757, 0.0), (0.04343, 0.02767, 0.0), (0.04327, 0.02775, 0.0), (0.04311, 0.0278, 0.0), (0.04293, 0.02784, 0.0), (0.04275, -0.03015, 0.0), (0.04256, -0.03016, 0.0), (0.04239, -0.0302, 0.0), (0.04222, -0.03025, 0.0), (0.04207, -0.03033, 0.0), (0.04192, -0.03043, 0.0), (0.04179, -0.03054, 0.0), (0.04168, -0.03067, 0.0), (0.04158, -0.03082, 0.0), (0.0415, -0.03097, 0.0), (0.04144, -0.03114, 0.0), (0.04141, -0.03132, 0.0), (0.0414, -0.0315, 0.0), (0.04141, -0.03168, 0.0), (0.04144, -0.03186, 0.0), (0.0415, -0.03202, 0.0), (0.04158, -0.03218, 0.0), (0.04168, -0.03232, 0.0), (0.04179, -0.03245, 0.0), (0.04192, -0.03257, 0.0), (0.04207, -0.03266, 0.0), (0.04222, -0.03274, 0.0), (0.04239, -0.0328, 0.0), (0.04256, -0.03284, 0.0), (0.04275, -0.03285, 0.0), (0.04293, -0.03284, 0.0), (0.04311, -0.0328, 0.0), (0.04327, -0.03274, 0.0), (0.04343, -0.03266, 0.0), (0.04357, -0.03257, 0.0), (0.0437, -0.03245, 0.0), (0.04382, -0.03232, 0.0), (0.04391, -0.03218, 0.0), (0.04399, -0.03202, 0.0), (0.04405, -0.03186, 0.0), (0.04408, -0.03168, 0.0), (0.0441, -0.0315, 0.0), (0.04408, -0.03132, 0.0), (0.04405, -0.03114, 0.0), (0.04399, -0.03097, 0.0), (0.04391, -0.03082, 0.0), (0.04382, -0.03067, 0.0), (0.0437, -0.03054, 0.0), (0.04357, -0.03043, 0.0), (0.04343, -0.03033, 0.0), (0.04327, -0.03025, 0.0), (0.04311, -0.0302, 0.0), (0.04293, -0.03016, 0.0)], [], [(94, 95, 48, 49, 50, 51, 52, 53, 54, 55, 56, 57, 58, 59, 60, 61, 62, 63, 64, 65, 66, 67, 68, 69, 70, 71, 72, 73, 74, 75, 76, 77, 78, 79, 80, 81, 82, 83, 84, 85, 86, 87, 88, 89, 90, 91, 92, 93), (136, 137, 138, 139, 140, 141, 142, 143, 96, 97, 98, 99, 100, 101, 102, 103, 104, 105, 106, 107, 108, 109, 110, 111, 112, 113, 114, 115, 116, 117, 118, 119, 120, 121, 122, 123, 124, 125, 126, 127, 128, 129, 130, 131, 132, 133, 134, 135), (169, 170, 171, 172, 173, 174, 175, 176, 177, 178, 179, 180, 181, 182, 183, 184, 185, 186, 187, 188, 189, 190, 191, 144, 145, 146, 147, 148, 149, 150, 151, 152, 153, 154, 155, 156, 157, 158, 159, 160, 161, 162, 163, 164, 165, 166, 167, 168), (24, 25, 26, 27, 28, 29, 30, 31, 32, 33, 34, 35, 36, 37, 38, 39, 40, 41, 42, 43, 44, 45, 46, 47, 0, 1, 2, 3, 4, 5, 6, 7, 8, 9, 10, 11, 12, 13, 14, 15, 16, 17, 18, 19, 20, 21, 22, 23)])
_uv = me_screw_holes_small.uv_layers.new(name='UVMap')
_uv.uv.foreach_set('vector', [0.4921, 0.0, 0.4974, 0.0, 0.2513, 0.0, 0.2565, 0.0, 0.2618, 0.0, 0.267, 0.0, 0.2723, 0.0, 0.2775, 0.0, 0.2827, 0.0, 0.288, 0.0, 0.2932, 0.0, 0.2984, 0.0, 0.3037, 0.0, 0.3089, 0.0, 0.3141, 0.0, 0.3194, 0.0, 0.3246, 0.0, 0.3298, 0.0, 0.3351, 0.0, 0.3403, 0.0, 0.3455, 0.0, 0.3508, 0.0, 0.356, 0.0, 0.3613, 0.0, 0.3665, 0.0, 0.3717, 0.0, 0.377, 0.0, 0.3822, 0.0, 0.3874, 0.0, 0.3927, 0.0, 0.3979, 0.0, 0.4031, 0.0, 0.4084, 0.0, 0.4136, 0.0, 0.4188, 0.0, 0.4241, 0.0, 0.4293, 0.0, 0.4346, 0.0, 0.4398, 0.0, 0.445, 0.0, 0.4503, 0.0, 0.4555, 0.0, 0.4607, 0.0, 0.466, 0.0, 0.4712, 0.0, 0.4764, 0.0, 0.4817, 0.0, 0.4869, 0.0, 0.712, 0.0, 0.7173, 0.0, 0.7225, 0.0, 0.7277, 0.0, 0.733, 0.0, 0.7382, 0.0, 0.7435, 0.0, 0.7487, 0.0, 0.5026, 0.0, 0.5079, 0.0, 0.5131, 0.0, 0.5183, 0.0, 0.5236, 0.0, 0.5288, 0.0, 0.534, 0.0, 0.5393, 0.0, 0.5445, 0.0, 0.5497, 0.0, 0.555, 0.0, 0.5602, 0.0, 0.5654, 0.0, 0.5707, 0.0, 0.5759, 0.0, 0.5812, 0.0, 0.5864, 0.0, 0.5916, 0.0, 0.5969, 0.0, 0.6021, 0.0, 0.6073, 0.0, 0.6126, 0.0, 0.6178, 0.0, 0.623, 0.0, 0.6283, 0.0, 0.6335, 0.0, 0.6387, 0.0, 0.644, 0.0, 0.6492, 0.0, 0.6545, 0.0, 0.6597, 0.0, 0.6649, 0.0, 0.6702, 0.0, 0.6754, 0.0, 0.6806, 0.0, 0.6859, 0.0, 0.6911, 0.0, 0.6963, 0.0, 0.7016, 0.0, 0.7068, 0.0, 0.8848, 0.0, 0.8901, 0.0, 0.8953, 0.0, 0.9005, 0.0, 0.9058, 0.0, 0.911, 0.0, 0.9162, 0.0, 0.9215, 0.0, 0.9267, 0.0, 0.9319, 0.0, 0.9372, 0.0, 0.9424, 0.0, 0.9476, 0.0, 0.9529, 0.0, 0.9581, 0.0, 0.9634, 0.0, 0.9686, 0.0, 0.9738, 0.0, 0.9791, 0.0, 0.9843, 0.0, 0.9895, 0.0, 0.9948, 0.0, 1.0, 0.0, 0.7539, 0.0, 0.7592, 0.0, 0.7644, 0.0, 0.7696, 0.0, 0.7749, 0.0, 0.7801, 0.0, 0.7853, 0.0, 0.7906, 0.0, 0.7958, 0.0, 0.801, 0.0, 0.8063, 0.0, 0.8115, 0.0, 0.8168, 0.0, 0.822, 0.0, 0.8272, 0.0, 0.8325, 0.0, 0.8377, 0.0, 0.8429, 0.0, 0.8482, 0.0, 0.8534, 0.0, 0.8586, 0.0, 0.8639, 0.0, 0.8691, 0.0, 0.8743, 0.0, 0.8796, 0.0, 0.1257, 0.0, 0.1309, 0.0, 0.1361, 0.0, 0.1414, 0.0, 0.1466, 0.0, 0.1518, 0.0, 0.1571, 0.0, 0.1623, 0.0, 0.1675, 0.0, 0.1728, 0.0, 0.178, 0.0, 0.1832, 0.0, 0.1885, 0.0, 0.1937, 0.0, 0.199, 0.0, 0.2042, 0.0, 0.2094, 0.0, 0.2147, 0.0, 0.2199, 0.0, 0.2251, 0.0, 0.2304, 0.0, 0.2356, 0.0, 0.2408, 0.0, 0.2461, 0.0, 0.0, 0.0, 0.005236, 0.0, 0.01047, 0.0, 0.01571, 0.0, 0.02094, 0.0, 0.02618, 0.0, 0.03141, 0.0, 0.03665, 0.0, 0.04188, 0.0, 0.04712, 0.0, 0.05236, 0.0, 0.05759, 0.0, 0.06283, 0.0, 0.06806, 0.0, 0.0733, 0.0, 0.07853, 0.0, 0.08377, 0.0, 0.08901, 0.0, 0.09424, 0.0, 0.09948, 0.0, 0.1047, 0.0, 0.1099, 0.0, 0.1152, 0.0, 0.1204, 0.0])
me_screw_holes_small.update()
me_cube_002 = bpy.data.meshes.new('Cube.002')
me_cube_002.from_pydata([(-0.095, -0.05, 0.0275), (-0.095, 0.05, 0.0275), (0.095, -0.05, 0.0275), (0.095, 0.05, 0.0275), (-0.095, -0.05, -0.0225), (-0.095, 0.05, -0.0225), (0.095, 0.05, -0.0225), (0.095, -0.05, -0.0225), (-0.098, -0.053, -0.0275), (-0.098, -0.055, -0.0255), (-0.1, -0.053, -0.0255), (-0.098, -0.05352, -0.02743), (-0.098, -0.054, -0.02723), (-0.098, -0.05441, -0.02691), (-0.09852, -0.053, -0.02743), (-0.09853, -0.05354, -0.02735), (-0.09853, -0.054, -0.02715), (-0.09851, -0.05437, -0.02687), (-0.099, -0.053, -0.02723), (-0.099, -0.05353, -0.02715), (-0.09895, -0.05395, -0.02698), (-0.09891, -0.05426, -0.02676), (-0.09915, -0.05415, -0.02665), (-0.09852, -0.05493, -0.0255), (-0.099, -0.05473, -0.0255), (-0.09941, -0.05441, -0.0255), (-0.098, -0.05493, -0.02602), (-0.09854, -0.05485, -0.02603), (-0.099, -0.05465, -0.02603), (-0.09937, -0.05437, -0.02601), (-0.098, -0.05473, -0.0265), (-0.09853, -0.05465, -0.0265), (-0.09895, -0.05448, -0.02645), (-0.09926, -0.05426, -0.02641), (-0.09993, -0.053, -0.02602), (-0.09973, -0.053, -0.0265), (-0.09941, -0.053, -0.02691), (-0.09993, -0.05352, -0.0255), (-0.09985, -0.05353, -0.02604), (-0.09965, -0.05353, -0.0265), (-0.09937, -0.05351, -0.02687), (-0.09973, -0.054, -0.0255), (-0.09965, -0.054, -0.02603), (-0.09948, -0.05395, -0.02645), (-0.09926, -0.05391, -0.02676), (-0.098, 0.053, -0.0275), (-0.1, 0.053, -0.0255), (-0.098, 0.055, -0.0255), (-0.09852, 0.053, -0.02743), (-0.099, 0.053, -0.02723), (-0.09941, 0.053, -0.02691), (-0.098, 0.05352, -0.02743), (-0.09854, 0.05353, -0.02735), (-0.099, 0.05353, -0.02715), (-0.09937, 0.05351, -0.02687), (-0.098, 0.054, -0.02723), (-0.09853, 0.054, -0.02715), (-0.09895, 0.05395, -0.02698), (-0.09926, 0.05391, -0.02676), (-0.09915, 0.05415, -0.02665), (-0.09993, 0.05352, -0.0255), (-0.09973, 0.054, -0.0255), (-0.09941, 0.05441, -0.0255), (-0.09993, 0.053, -0.02602), (-0.09985, 0.05354, -0.02603), (-0.09965, 0.054, -0.02603), (-0.09937, 0.05437, -0.02601), (-0.09973, 0.053, -0.0265), (-0.09965, 0.05353, -0.0265), (-0.09948, 0.05395, -0.02645), (-0.09926, 0.05426, -0.02641), (-0.098, 0.05493, -0.02602), (-0.098, 0.05473, -0.0265), (-0.098, 0.05441, -0.02691), (-0.09852, 0.05493, -0.0255), (-0.09853, 0.05485, -0.02604), (-0.09853, 0.05465, -0.0265), (-0.09851, 0.05437, -0.02687), (-0.099, 0.05473, -0.0255), (-0.099, 0.05465, -0.02603), (-0.09895, 0.05448, -0.02645), (-0.09891, 0.05426, -0.02676), (0.098, -0.053, -0.0275), (0.1, -0.053, -0.0255), (0.098, -0.055, -0.0255), (0.09852, -0.053, -0.02743), (0.099, -0.053, -0.02723), (0.09941, -0.053, -0.02691), (0.098, -0.05352, -0.02743), (0.09854, -0.05353, -0.02735), (0.099, -0.05353, -0.02715), (0.09937, -0.05351, -0.02687), (0.098, -0.054, -0.02723), (0.09853, -0.054, -0.02715), (0.09895, -0.05395, -0.02698), (0.09926, -0.05391, -0.02676), (0.09915, -0.05415, -0.02665), (0.09993, -0.05352, -0.0255), (0.09973, -0.054, -0.0255), (0.09941, -0.05441, -0.0255), (0.09993, -0.053, -0.02602), (0.09985, -0.05354, -0.02603), (0.09965, -0.054, -0.02603), (0.09937, -0.05437, -0.02601), (0.09973, -0.053, -0.0265), (0.09965, -0.05353, -0.0265), (0.09948, -0.05395, -0.02645), (0.09926, -0.05426, -0.02641), (0.098, -0.05493, -0.02602), (0.098, -0.05473, -0.0265), (0.098, -0.05441, -0.02691), (0.09852, -0.05493, -0.0255), (0.09853, -0.05485, -0.02604), (0.09853, -0.05465, -0.0265), (0.09851, -0.05437, -0.02687), (0.099, -0.05473, -0.0255), (0.099, -0.05465, -0.02603), (0.09895, -0.05448, -0.02645), (0.09891, -0.05426, -0.02676), (0.098, 0.053, -0.0275), (0.098, 0.055, -0.0255), (0.1, 0.053, -0.0255), (0.098, 0.05352, -0.02743), (0.098, 0.054, -0.02723), (0.098, 0.05441, -0.02691), (0.09852, 0.053, -0.02743), (0.09853, 0.05354, -0.02735), (0.09853, 0.054, -0.02715), (0.09851, 0.05437, -0.02687), (0.099, 0.053, -0.02723), (0.099, 0.05353, -0.02715), (0.09895, 0.05395, -0.02698), (0.09891, 0.05426, -0.02676), (0.09915, 0.05415, -0.02665), (0.09852, 0.05493, -0.0255), (0.099, 0.05473, -0.0255), (0.09941, 0.05441, -0.0255), (0.098, 0.05493, -0.02602), (0.09854, 0.05485, -0.02603), (0.099, 0.05465, -0.02603), (0.09937, 0.05437, -0.02601), (0.098, 0.05473, -0.0265), (0.09853, 0.05465, -0.0265), (0.09895, 0.05448, -0.02645), (0.09926, 0.05426, -0.02641), (0.09993, 0.053, -0.02602), (0.09973, 0.053, -0.0265), (0.09941, 0.053, -0.02691), (0.09993, 0.05352, -0.0255), (0.09985, 0.05353, -0.02604), (0.09965, 0.05353, -0.0265), (0.09937, 0.05351, -0.02687), (0.09973, 0.054, -0.0255), (0.09965, 0.054, -0.02603), (0.09948, 0.05395, -0.02645), (0.09926, 0.05391, -0.02676), (-0.098, -0.055, 0.0255), (-0.098, -0.053, 0.0275), (-0.1, -0.053, 0.0255), (-0.098, -0.05493, 0.02602), (-0.098, -0.05473, 0.0265), (-0.098, -0.05441, 0.02691), (-0.09852, -0.05493, 0.0255), (-0.09853, -0.05485, 0.02604), (-0.09853, -0.05465, 0.0265), (-0.09851, -0.05437, 0.02687), (-0.099, -0.05473, 0.0255), (-0.099, -0.05465, 0.02603), (-0.09895, -0.05448, 0.02645), (-0.09891, -0.05426, 0.02676), (-0.09915, -0.05415, 0.02665), (-0.09852, -0.053, 0.02743), (-0.099, -0.053, 0.02723), (-0.09941, -0.053, 0.02691), (-0.098, -0.05352, 0.02743), (-0.09854, -0.05353, 0.02735), (-0.099, -0.05353, 0.02715), (-0.09937, -0.05351, 0.02687), (-0.098, -0.054, 0.02723), (-0.09853, -0.054, 0.02715), (-0.09895, -0.05395, 0.02698), (-0.09926, -0.05391, 0.02676), (-0.09993, -0.05352, 0.0255), (-0.09973, -0.054, 0.0255), (-0.09941, -0.05441, 0.0255), (-0.09993, -0.053, 0.02602), (-0.09985, -0.05354, 0.02603), (-0.09965, -0.054, 0.02603), (-0.09937, -0.05437, 0.02601), (-0.09973, -0.053, 0.0265), (-0.09965, -0.05353, 0.0265), (-0.09948, -0.05395, 0.02645), (-0.09926, -0.05426, 0.02641), (-0.098, 0.053, 0.0275), (-0.098, 0.055, 0.0255), (-0.1, 0.053, 0.0255), (-0.098, 0.05352, 0.02742), (-0.098, 0.054, 0.02722), (-0.098, 0.05441, 0.02691), (-0.09852, 0.053, 0.02742), (-0.0985, 0.05351, 0.02728), (-0.0985, 0.05397, 0.02711), (-0.09849, 0.05435, 0.02685), (-0.099, 0.053, 0.02722), (-0.09897, 0.0535, 0.0271), (-0.09893, 0.05393, 0.02697), (-0.09891, 0.05427, 0.02677), (-0.09916, 0.05416, 0.02666), (-0.09852, 0.05492, 0.0255), (-0.099, 0.05472, 0.0255), (-0.09941, 0.05441, 0.0255), (-0.098, 0.05492, 0.02602), (-0.09851, 0.05478, 0.026), (-0.09897, 0.05461, 0.026), (-0.09935, 0.05435, 0.02599), (-0.098, 0.05472, 0.0265), (-0.0985, 0.0546, 0.02647), (-0.09893, 0.05447, 0.02643), (-0.09927, 0.05427, 0.02641), (-0.09992, 0.053, 0.02602), (-0.09972, 0.053, 0.0265), (-0.09941, 0.053, 0.02691), (-0.09992, 0.05352, 0.0255), (-0.09978, 0.0535, 0.02601), (-0.09961, 0.0535, 0.02647), (-0.09935, 0.05349, 0.02685), (-0.09972, 0.054, 0.0255), (-0.0996, 0.05397, 0.026), (-0.09947, 0.05393, 0.02643), (-0.09927, 0.05391, 0.02677), (0.098, 0.053, 0.0275), (0.1, 0.053, 0.0255), (0.098, 0.055, 0.0255), (0.09852, 0.053, 0.02742), (0.099, 0.053, 0.02722), (0.09941, 0.053, 0.02691), (0.098, 0.05352, 0.02742), (0.09851, 0.0535, 0.02728), (0.09897, 0.0535, 0.02711), (0.09935, 0.05349, 0.02685), (0.098, 0.054, 0.02722), (0.0985, 0.05397, 0.0271), (0.09893, 0.05393, 0.02697), (0.09927, 0.05391, 0.02677), (0.09916, 0.05416, 0.02666), (0.09992, 0.05352, 0.0255), (0.09972, 0.054, 0.0255), (0.09941, 0.05441, 0.0255), (0.09992, 0.053, 0.02602), (0.09978, 0.05351, 0.026), (0.09961, 0.05397, 0.026), (0.09935, 0.05435, 0.02599), (0.09972, 0.053, 0.0265), (0.0996, 0.0535, 0.02647), (0.09947, 0.05393, 0.02643), (0.09927, 0.05427, 0.02641), (0.098, 0.05492, 0.02602), (0.098, 0.05472, 0.0265), (0.098, 0.05441, 0.02691), (0.09852, 0.05492, 0.0255), (0.0985, 0.05478, 0.02601), (0.0985, 0.05461, 0.02647), (0.09849, 0.05435, 0.02685), (0.099, 0.05472, 0.0255), (0.09897, 0.0546, 0.026), (0.09893, 0.05447, 0.02643), (0.09891, 0.05427, 0.02677), (0.098, -0.053, 0.0275), (0.098, -0.055, 0.0255), (0.1, -0.053, 0.0255), (0.098, -0.05352, 0.02742), (0.098, -0.054, 0.02722), (0.098, -0.05441, 0.02691), (0.09852, -0.053, 0.02742), (0.0985, -0.05351, 0.02728), (0.0985, -0.05397, 0.02711), (0.09849, -0.05435, 0.02685), (0.099, -0.053, 0.02722), (0.09897, -0.0535, 0.0271), (0.09893, -0.05393, 0.02697), (0.09891, -0.05427, 0.02677), (0.09916, -0.05416, 0.02666), (0.09852, -0.05492, 0.0255), (0.099, -0.05472, 0.0255), (0.09941, -0.05441, 0.0255), (0.098, -0.05492, 0.02602), (0.09851, -0.05478, 0.026), (0.09897, -0.05461, 0.026), (0.09935, -0.05435, 0.02599), (0.098, -0.05472, 0.0265), (0.0985, -0.0546, 0.02647), (0.09893, -0.05447, 0.02643), (0.09927, -0.05427, 0.02641), (0.09992, -0.053, 0.02602), (0.09972, -0.053, 0.0265), (0.09941, -0.053, 0.02691), (0.09992, -0.05352, 0.0255), (0.09978, -0.0535, 0.02601), (0.09961, -0.0535, 0.02647), (0.09935, -0.05349, 0.02685), (0.09972, -0.054, 0.0255), (0.0996, -0.05397, 0.026), (0.09947, -0.05393, 0.02643), (0.09927, -0.05391, 0.02677)], [], [(3, 6, 7, 2), (2, 7, 4, 0), (1, 5, 6, 3), (6, 5, 4, 7), (0, 4, 5, 1), (8, 11, 15, 14), (11, 12, 16, 15), (12, 13, 17, 16), (14, 15, 19, 18), (15, 16, 20, 19), (16, 17, 21, 20), (18, 19, 40, 36), (19, 20, 44, 40), (20, 21, 22, 44), (9, 23, 27, 26), (23, 24, 28, 27), (24, 25, 29, 28), (26, 27, 31, 30), (27, 28, 32, 31), (28, 29, 33, 32), (30, 31, 17, 13), (31, 32, 21, 17), (32, 33, 22, 21), (10, 34, 38, 37), (34, 35, 39, 38), (35, 36, 40, 39), (37, 38, 42, 41), (38, 39, 43, 42), (39, 40, 44, 43), (41, 42, 29, 25), (42, 43, 33, 29), (43, 44, 22, 33), (45, 48, 52, 51), (48, 49, 53, 52), (49, 50, 54, 53), (51, 52, 56, 55), (52, 53, 57, 56), (53, 54, 58, 57), (55, 56, 77, 73), (56, 57, 81, 77), (57, 58, 59, 81), (46, 60, 64, 63), (60, 61, 65, 64), (61, 62, 66, 65), (63, 64, 68, 67), (64, 65, 69, 68), (65, 66, 70, 69), (67, 68, 54, 50), (68, 69, 58, 54), (69, 70, 59, 58), (47, 71, 75, 74), (71, 72, 76, 75), (72, 73, 77, 76), (74, 75, 79, 78), (75, 76, 80, 79), (76, 77, 81, 80), (78, 79, 66, 62), (79, 80, 70, 66), (80, 81, 59, 70), (82, 85, 89, 88), (85, 86, 90, 89), (86, 87, 91, 90), (88, 89, 93, 92), (89, 90, 94, 93), (90, 91, 95, 94), (92, 93, 114, 110), (93, 94, 118, 114), (94, 95, 96, 118), (83, 97, 101, 100), (97, 98, 102, 101), (98, 99, 103, 102), (100, 101, 105, 104), (101, 102, 106, 105), (102, 103, 107, 106), (104, 105, 91, 87), (105, 106, 95, 91), (106, 107, 96, 95), (84, 108, 112, 111), (108, 109, 113, 112), (109, 110, 114, 113), (111, 112, 116, 115), (112, 113, 117, 116), (113, 114, 118, 117), (115, 116, 103, 99), (116, 117, 107, 103), (117, 118, 96, 107), (119, 122, 126, 125), (122, 123, 127, 126), (123, 124, 128, 127), (125, 126, 130, 129), (126, 127, 131, 130), (127, 128, 132, 131), (129, 130, 151, 147), (130, 131, 155, 151), (131, 132, 133, 155), (120, 134, 138, 137), (134, 135, 139, 138), (135, 136, 140, 139), (137, 138, 142, 141), (138, 139, 143, 142), (139, 140, 144, 143), (141, 142, 128, 124), (142, 143, 132, 128), (143, 144, 133, 132), (121, 145, 149, 148), (145, 146, 150, 149), (146, 147, 151, 150), (148, 149, 153, 152), (149, 150, 154, 153), (150, 151, 155, 154), (152, 153, 140, 136), (153, 154, 144, 140), (154, 155, 133, 144), (156, 159, 163, 162), (159, 160, 164, 163), (160, 161, 165, 164), (162, 163, 167, 166), (163, 164, 168, 167), (164, 165, 169, 168), (166, 167, 188, 184), (167, 168, 192, 188), (168, 169, 170, 192), (157, 171, 175, 174), (171, 172, 176, 175), (172, 173, 177, 176), (174, 175, 179, 178), (175, 176, 180, 179), (176, 177, 181, 180), (178, 179, 165, 161), (179, 180, 169, 165), (180, 181, 170, 169), (158, 182, 186, 185), (182, 183, 187, 186), (183, 184, 188, 187), (185, 186, 190, 189), (186, 187, 191, 190), (187, 188, 192, 191), (189, 190, 177, 173), (190, 191, 181, 177), (191, 192, 170, 181), (193, 196, 200, 199), (196, 197, 201, 200), (197, 198, 202, 201), (199, 200, 204, 203), (200, 201, 205, 204), (201, 202, 206, 205), (203, 204, 225, 221), (204, 205, 229, 225), (205, 206, 207, 229), (194, 208, 212, 211), (208, 209, 213, 212), (209, 210, 214, 213), (211, 212, 216, 215), (212, 213, 217, 216), (213, 214, 218, 217), (215, 216, 202, 198), (216, 217, 206, 202), (217, 218, 207, 206), (195, 219, 223, 222), (219, 220, 224, 223), (220, 221, 225, 224), (222, 223, 227, 226), (223, 224, 228, 227), (224, 225, 229, 228), (226, 227, 214, 210), (227, 228, 218, 214), (228, 229, 207, 218), (230, 233, 237, 236), (233, 234, 238, 237), (234, 235, 239, 238), (236, 237, 241, 240), (237, 238, 242, 241), (238, 239, 243, 242), (240, 241, 262, 258), (241, 242, 266, 262), (242, 243, 244, 266), (231, 245, 249, 248), (245, 246, 250, 249), (246, 247, 251, 250), (248, 249, 253, 252), (249, 250, 254, 253), (250, 251, 255, 254), (252, 253, 239, 235), (253, 254, 243, 239), (254, 255, 244, 243), (232, 256, 260, 259), (256, 257, 261, 260), (257, 258, 262, 261), (259, 260, 264, 263), (260, 261, 265, 264), (261, 262, 266, 265), (263, 264, 251, 247), (264, 265, 255, 251), (265, 266, 244, 255), (267, 270, 274, 273), (270, 271, 275, 274), (271, 272, 276, 275), (273, 274, 278, 277), (274, 275, 279, 278), (275, 276, 280, 279), (277, 278, 299, 295), (278, 279, 303, 299), (279, 280, 281, 303), (268, 282, 286, 285), (282, 283, 287, 286), (283, 284, 288, 287), (285, 286, 290, 289), (286, 287, 291, 290), (287, 288, 292, 291), (289, 290, 276, 272), (290, 291, 280, 276), (291, 292, 281, 280), (269, 293, 297, 296), (293, 294, 298, 297), (294, 295, 299, 298), (296, 297, 301, 300), (297, 298, 302, 301), (298, 299, 303, 302), (300, 301, 288, 284), (301, 302, 292, 288), (302, 303, 281, 292), (45, 8, 14, 48), (48, 14, 18, 49), (49, 18, 36, 50), (50, 36, 35, 67), (67, 35, 34, 63), (63, 34, 10, 46), (9, 156, 162, 23), (23, 162, 166, 24), (24, 166, 184, 25), (25, 184, 183, 41), (41, 183, 182, 37), (37, 182, 158, 10), (157, 193, 199, 171), (171, 199, 203, 172), (172, 203, 221, 173), (173, 221, 220, 189), (189, 220, 219, 185), (185, 219, 195, 158), (194, 47, 74, 208), (208, 74, 78, 209), (209, 78, 62, 210), (210, 62, 61, 226), (226, 61, 60, 222), (222, 60, 46, 195), (119, 45, 51, 122), (122, 51, 55, 123), (123, 55, 73, 124), (124, 73, 72, 141), (141, 72, 71, 137), (137, 71, 47, 120), (193, 230, 236, 196), (196, 236, 240, 197), (197, 240, 258, 198), (198, 258, 257, 215), (215, 257, 256, 211), (211, 256, 232, 194), (231, 121, 148, 245), (245, 148, 152, 246), (246, 152, 136, 247), (247, 136, 135, 263), (263, 135, 134, 259), (259, 134, 120, 232), (82, 119, 125, 85), (85, 125, 129, 86), (86, 129, 147, 87), (87, 147, 146, 104), (104, 146, 145, 100), (100, 145, 121, 83), (230, 267, 273, 233), (233, 273, 277, 234), (234, 277, 295, 235), (235, 295, 294, 252), (252, 294, 293, 248), (248, 293, 269, 231), (268, 84, 111, 282), (282, 111, 115, 283), (283, 115, 99, 284), (284, 99, 98, 300), (300, 98, 97, 296), (296, 97, 83, 269), (8, 82, 88, 11), (11, 88, 92, 12), (12, 92, 110, 13), (13, 110, 109, 30), (30, 109, 108, 26), (26, 108, 84, 9), (267, 157, 174, 270), (270, 174, 178, 271), (271, 178, 161, 272), (272, 161, 160, 289), (289, 160, 159, 285), (285, 159, 156, 268), (45, 119, 82, 8), (10, 158, 195, 46), (84, 268, 156, 9), (47, 194, 232, 120), (121, 231, 269, 83), (2, 0, 157, 267), (0, 1, 193, 157), (1, 3, 230, 193), (3, 2, 267, 230)])
_uv = me_cube_002.uv_layers.new(name='UVMap')
_uv.uv.foreach_set('vector', [0.6313, 0.5114, 0.6313, 0.5114, 0.6313, 0.7386, 0.6313, 0.7386, 0.6313, 0.7386, 0.6313, 0.7386, 0.8688, 0.7386, 0.8688, 0.7386, 0.8688, 0.5114, 0.8688, 0.5114, 0.6313, 0.5114, 0.6313, 0.5114, 0.6313, 0.5114, 0.8688, 0.5114, 0.8688, 0.7386, 0.6313, 0.7386, 0.8688, 0.7386, 0.8688, 0.7386, 0.8688, 0.5114, 0.8688, 0.5114, 0.1275, 0.7455, 0.1275, 0.7466, 0.1268, 0.7467, 0.1269, 0.7455, 0.1275, 0.7466, 0.1275, 0.7477, 0.1268, 0.7477, 0.1268, 0.7467, 0.1275, 0.7477, 0.1275, 0.75, 0.1269, 0.75, 0.1268, 0.7477, 0.1269, 0.7455, 0.1268, 0.7467, 0.1262, 0.7467, 0.1262, 0.7455, 0.1268, 0.7467, 0.1268, 0.7477, 0.1263, 0.7476, 0.1262, 0.7467, 0.1268, 0.7477, 0.1269, 0.75, 0.1264, 0.75, 0.1263, 0.7476, 0.1262, 0.7455, 0.1262, 0.7467, 0.125, 0.7466, 0.125, 0.7455, 0.1262, 0.7467, 0.1263, 0.7476, 0.125, 0.7475, 0.125, 0.7466, 0.1263, 0.7476, 0.1264, 0.75, 0.1261, 0.75, 0.125, 0.7475, 0.3841, 0.9975, 0.3841, 0.9981, 0.3817, 0.9982, 0.3817, 0.9975, 0.3841, 0.9981, 0.3841, 0.9988, 0.3817, 0.9988, 0.3817, 0.9982, 0.3841, 0.9988, 0.3841, 1.0, 0.3818, 1.0, 0.3817, 0.9988, 0.3817, 0.9975, 0.3817, 0.9982, 0.3795, 0.9982, 0.3795, 0.9975, 0.3817, 0.9982, 0.3817, 0.9988, 0.3798, 0.9987, 0.3795, 0.9982, 0.3817, 0.9988, 0.3818, 1.0, 0.38, 1.0, 0.3798, 0.9987, 0.3795, 0.9975, 0.3795, 0.9982, 0.375, 0.9981, 0.375, 0.9975, 0.3795, 0.9982, 0.3798, 0.9987, 0.375, 0.9986, 0.375, 0.9981, 0.3798, 0.9987, 0.38, 1.0, 0.3788, 1.0, 0.375, 0.9986, 0.3841, 0.004545, 0.3817, 0.004545, 0.3816, 0.003332, 0.3841, 0.003369, 0.3817, 0.004545, 0.3795, 0.004545, 0.3795, 0.003352, 0.3816, 0.003332, 0.3795, 0.004545, 0.375, 0.004545, 0.375, 0.003377, 0.3795, 0.003352, 0.3841, 0.003369, 0.3816, 0.003332, 0.3817, 0.002264, 0.3841, 0.002272, 0.3816, 0.003332, 0.3795, 0.003352, 0.3798, 0.00238, 0.3817, 0.002264, 0.3795, 0.003352, 0.375, 0.003377, 0.375, 0.002476, 0.3798, 0.00238, 0.3841, 0.002272, 0.3817, 0.002264, 0.3818, 0.0, 0.3841, 0.0, 0.3817, 0.002264, 0.3798, 0.00238, 0.38, 0.0, 0.3818, 0.0, 0.3798, 0.00238, 0.375, 0.002476, 0.375, 0.001921, 0.38, 0.0, 0.1275, 0.5045, 0.1269, 0.5045, 0.1268, 0.5033, 0.1275, 0.5034, 0.1269, 0.5045, 0.1262, 0.5045, 0.1262, 0.5034, 0.1268, 0.5033, 0.1262, 0.5045, 0.125, 0.5045, 0.125, 0.5034, 0.1262, 0.5034, 0.1275, 0.5034, 0.1268, 0.5033, 0.1268, 0.5023, 0.1275, 0.5023, 0.1268, 0.5033, 0.1262, 0.5034, 0.1263, 0.5024, 0.1268, 0.5023, 0.1262, 0.5034, 0.125, 0.5034, 0.125, 0.5025, 0.1263, 0.5024, 0.1275, 0.5023, 0.1268, 0.5023, 0.1269, 0.5, 0.1275, 0.5, 0.1268, 0.5023, 0.1263, 0.5024, 0.1264, 0.5, 0.1269, 0.5, 0.1263, 0.5024, 0.125, 0.5025, 0.125, 0.5019, 0.1264, 0.5, 0.3841, 0.2455, 0.3841, 0.2466, 0.3817, 0.2467, 0.3817, 0.2455, 0.3841, 0.2466, 0.3841, 0.2477, 0.3817, 0.2477, 0.3817, 0.2467, 0.3841, 0.2477, 0.3841, 0.25, 0.3818, 0.25, 0.3817, 0.2477, 0.3817, 0.2455, 0.3817, 0.2467, 0.3795, 0.2467, 0.3795, 0.2455, 0.3817, 0.2467, 0.3817, 0.2477, 0.3798, 0.2476, 0.3795, 0.2467, 0.3817, 0.2477, 0.3818, 0.25, 0.38, 0.25, 0.3798, 0.2476, 0.3795, 0.2455, 0.3795, 0.2467, 0.375, 0.2466, 0.375, 0.2455, 0.3795, 0.2467, 0.3798, 0.2476, 0.375, 0.2475, 0.375, 0.2466, 0.3798, 0.2476, 0.38, 0.25, 0.3769, 0.2505, 0.375, 0.2475, 0.3841, 0.2525, 0.3817, 0.2525, 0.3816, 0.2518, 0.3841, 0.2519, 0.3817, 0.2525, 0.3795, 0.2525, 0.3795, 0.2518, 0.3816, 0.2518, 0.3795, 0.2525, 0.375, 0.2525, 0.375, 0.2519, 0.3795, 0.2518, 0.3841, 0.2519, 0.3816, 0.2518, 0.3817, 0.2512, 0.3841, 0.2512, 0.3816, 0.2518, 0.3795, 0.2518, 0.3798, 0.2513, 0.3817, 0.2512, 0.3795, 0.2518, 0.375, 0.2519, 0.375, 0.2514, 0.3798, 0.2513, 0.3841, 0.2512, 0.3817, 0.2512, 0.3818, 0.25, 0.3841, 0.25, 0.3817, 0.2512, 0.3798, 0.2513, 0.38, 0.25, 0.3818, 0.25, 0.3798, 0.2513, 0.375, 0.2514, 0.3769, 0.2505, 0.38, 0.25, 0.3725, 0.7455, 0.3731, 0.7455, 0.3732, 0.7467, 0.3725, 0.7466, 0.3731, 0.7455, 0.3738, 0.7455, 0.3738, 0.7466, 0.3732, 0.7467, 0.3738, 0.7455, 0.375, 0.7455, 0.375, 0.7466, 0.3738, 0.7466, 0.3725, 0.7466, 0.3732, 0.7467, 0.3732, 0.7477, 0.3725, 0.7477, 0.3732, 0.7467, 0.3738, 0.7466, 0.3737, 0.7476, 0.3732, 0.7477, 0.3738, 0.7466, 0.375, 0.7466, 0.375, 0.7475, 0.3737, 0.7476, 0.3725, 0.7477, 0.3732, 0.7477, 0.3741, 0.7509, 0.3738, 0.7512, 0.3732, 0.7477, 0.3737, 0.7476, 0.3743, 0.7507, 0.3741, 0.7509, 0.3737, 0.7476, 0.375, 0.7475, 0.3763, 0.7497, 0.3743, 0.7507, 0.3841, 0.7455, 0.3841, 0.7466, 0.3817, 0.7467, 0.3817, 0.7455, 0.3841, 0.7466, 0.3841, 0.7477, 0.3817, 0.7477, 0.3817, 0.7467, 0.3841, 0.7477, 0.3841, 0.75, 0.3818, 0.75, 0.3817, 0.7477, 0.3817, 0.7455, 0.3817, 0.7467, 0.3795, 0.7467, 0.3795, 0.7455, 0.3817, 0.7467, 0.3817, 0.7477, 0.3798, 0.7476, 0.3795, 0.7467, 0.3817, 0.7477, 0.3818, 0.75, 0.38, 0.75, 0.3798, 0.7476, 0.3795, 0.7455, 0.3795, 0.7467, 0.375, 0.7466, 0.375, 0.7455, 0.3795, 0.7467, 0.3798, 0.7476, 0.375, 0.7475, 0.375, 0.7466, 0.3798, 0.7476, 0.38, 0.75, 0.3763, 0.7497, 0.375, 0.7475, 0.3841, 0.7525, 0.3817, 0.7525, 0.3816, 0.7518, 0.3841, 0.7519, 0.3817, 0.7525, 0.3795, 0.7525, 0.3795, 0.7518, 0.3816, 0.7518, 0.3795, 0.7525, 0.3738, 0.7512, 0.3741, 0.7509, 0.3795, 0.7518, 0.3841, 0.7519, 0.3816, 0.7518, 0.3817, 0.7512, 0.3841, 0.7512, 0.3816, 0.7518, 0.3795, 0.7518, 0.3798, 0.7513, 0.3817, 0.7512, 0.3795, 0.7518, 0.3741, 0.7509, 0.3743, 0.7507, 0.3798, 0.7513, 0.3841, 0.7512, 0.3817, 0.7512, 0.3818, 0.75, 0.3841, 0.75, 0.3817, 0.7512, 0.3798, 0.7513, 0.38, 0.75, 0.3818, 0.75, 0.3798, 0.7513, 0.3743, 0.7507, 0.3763, 0.7497, 0.38, 0.75, 0.3725, 0.5045, 0.3725, 0.5034, 0.3732, 0.5033, 0.3731, 0.5045, 0.3725, 0.5034, 0.3725, 0.5023, 0.3732, 0.5023, 0.3732, 0.5033, 0.3725, 0.5023, 0.3738, 0.4987, 0.3741, 0.4991, 0.3732, 0.5023, 0.3731, 0.5045, 0.3732, 0.5033, 0.3738, 0.5033, 0.3738, 0.5045, 0.3732, 0.5033, 0.3732, 0.5023, 0.3737, 0.5024, 0.3738, 0.5033, 0.3732, 0.5023, 0.3741, 0.4991, 0.3743, 0.4993, 0.3737, 0.5024, 0.3738, 0.5045, 0.3738, 0.5033, 0.375, 0.5034, 0.375, 0.5045, 0.3738, 0.5033, 0.3737, 0.5024, 0.375, 0.5025, 0.375, 0.5034, 0.3737, 0.5024, 0.3743, 0.4993, 0.3759, 0.5006, 0.375, 0.5025, 0.3841, 0.4975, 0.3841, 0.4981, 0.3817, 0.4982, 0.3817, 0.4975, 0.3841, 0.4981, 0.3841, 0.4988, 0.3817, 0.4988, 0.3817, 0.4982, 0.3841, 0.4988, 0.3841, 0.5, 0.3818, 0.5, 0.3817, 0.4988, 0.3817, 0.4975, 0.3817, 0.4982, 0.3795, 0.4982, 0.3795, 0.4975, 0.3817, 0.4982, 0.3817, 0.4988, 0.3798, 0.4987, 0.3795, 0.4982, 0.3817, 0.4988, 0.3818, 0.5, 0.38, 0.5, 0.3798, 0.4987, 0.3795, 0.4975, 0.3795, 0.4982, 0.3741, 0.4991, 0.3738, 0.4987, 0.3795, 0.4982, 0.3798, 0.4987, 0.3743, 0.4993, 0.3741, 0.4991, 0.3798, 0.4987, 0.38, 0.5, 0.3759, 0.5006, 0.3743, 0.4993, 0.3841, 0.5045, 0.3817, 0.5045, 0.3816, 0.5033, 0.3841, 0.5034, 0.3817, 0.5045, 0.3795, 0.5045, 0.3795, 0.5034, 0.3816, 0.5033, 0.3795, 0.5045, 0.375, 0.5045, 0.375, 0.5034, 0.3795, 0.5034, 0.3841, 0.5034, 0.3816, 0.5033, 0.3817, 0.5023, 0.3841, 0.5023, 0.3816, 0.5033, 0.3795, 0.5034, 0.3798, 0.5024, 0.3817, 0.5023, 0.3795, 0.5034, 0.375, 0.5034, 0.375, 0.5025, 0.3798, 0.5024, 0.3841, 0.5023, 0.3817, 0.5023, 0.3818, 0.5, 0.3841, 0.5, 0.3817, 0.5023, 0.3798, 0.5024, 0.38, 0.5, 0.3818, 0.5, 0.3798, 0.5024, 0.375, 0.5025, 0.3759, 0.5006, 0.38, 0.5, 0.6159, 0.9975, 0.6183, 0.9975, 0.6184, 0.9982, 0.6159, 0.9981, 0.6183, 0.9975, 0.6205, 0.9975, 0.6205, 0.9982, 0.6184, 0.9982, 0.6205, 0.9975, 0.625, 0.9975, 0.625, 0.9981, 0.6205, 0.9982, 0.6159, 0.9981, 0.6184, 0.9982, 0.6183, 0.9988, 0.6159, 0.9988, 0.6184, 0.9982, 0.6205, 0.9982, 0.6202, 0.9987, 0.6183, 0.9988, 0.6205, 0.9982, 0.625, 0.9981, 0.625, 0.9986, 0.6202, 0.9987, 0.6159, 0.9988, 0.6183, 0.9988, 0.6182, 1.0, 0.6159, 1.0, 0.6183, 0.9988, 0.6202, 0.9987, 0.62, 1.0, 0.6182, 1.0, 0.6202, 0.9987, 0.625, 0.9986, 0.625, 0.9989, 0.62, 1.0, 0.8725, 0.7455, 0.8731, 0.7455, 0.8732, 0.7467, 0.8725, 0.7466, 0.8731, 0.7455, 0.8738, 0.7455, 0.8738, 0.7466, 0.8732, 0.7467, 0.8738, 0.7455, 0.875, 0.7455, 0.875, 0.7466, 0.8738, 0.7466, 0.8725, 0.7466, 0.8732, 0.7467, 0.8732, 0.7477, 0.8725, 0.7477, 0.8732, 0.7467, 0.8738, 0.7466, 0.8737, 0.7476, 0.8732, 0.7477, 0.8738, 0.7466, 0.875, 0.7466, 0.875, 0.7475, 0.8737, 0.7476, 0.8725, 0.7477, 0.8732, 0.7477, 0.8731, 0.75, 0.8725, 0.75, 0.8732, 0.7477, 0.8737, 0.7476, 0.8736, 0.75, 0.8731, 0.75, 0.8737, 0.7476, 0.875, 0.7475, 0.875, 0.7481, 0.8736, 0.75, 0.6159, 0.004545, 0.6159, 0.003369, 0.6183, 0.003322, 0.6183, 0.004545, 0.6159, 0.003369, 0.6159, 0.002272, 0.6183, 0.002265, 0.6183, 0.003322, 0.6159, 0.002272, 0.6159, 0.0, 0.6182, 0.0, 0.6183, 0.002265, 0.6183, 0.004545, 0.6183, 0.003322, 0.6205, 0.003345, 0.6205, 0.004545, 0.6183, 0.003322, 0.6183, 0.002265, 0.6202, 0.002379, 0.6205, 0.003345, 0.6183, 0.002265, 0.6182, 0.0, 0.62, 0.0, 0.6202, 0.002379, 0.6205, 0.004545, 0.6205, 0.003345, 0.625, 0.003377, 0.625, 0.004545, 0.6205, 0.003345, 0.6202, 0.002379, 0.625, 0.002476, 0.625, 0.003377, 0.6202, 0.002379, 0.62, 0.0, 0.6212, 0.0, 0.625, 0.002476, 0.8725, 0.5045, 0.8725, 0.5034, 0.8731, 0.5034, 0.8731, 0.5045, 0.8725, 0.5034, 0.8725, 0.5023, 0.8731, 0.5023, 0.8731, 0.5034, 0.8725, 0.5023, 0.8725, 0.5, 0.8731, 0.5, 0.8731, 0.5023, 0.8731, 0.5045, 0.8731, 0.5034, 0.8737, 0.5034, 0.8737, 0.5045, 0.8731, 0.5034, 0.8731, 0.5023, 0.8737, 0.5024, 0.8737, 0.5034, 0.8731, 0.5023, 0.8731, 0.5, 0.8736, 0.5, 0.8737, 0.5024, 0.8737, 0.5045, 0.8737, 0.5034, 0.875, 0.5034, 0.875, 0.5045, 0.8737, 0.5034, 0.8737, 0.5024, 0.875, 0.5025, 0.875, 0.5034, 0.8737, 0.5024, 0.8736, 0.5, 0.874, 0.5, 0.875, 0.5025, 0.6159, 0.2525, 0.6159, 0.2519, 0.6182, 0.2519, 0.6183, 0.2525, 0.6159, 0.2519, 0.6159, 0.2513, 0.6182, 0.2513, 0.6182, 0.2519, 0.6159, 0.2513, 0.6159, 0.25, 0.6182, 0.25, 0.6182, 0.2513, 0.6183, 0.2525, 0.6182, 0.2519, 0.6203, 0.2519, 0.6204, 0.2525, 0.6182, 0.2519, 0.6182, 0.2513, 0.6201, 0.2513, 0.6203, 0.2519, 0.6182, 0.2513, 0.6182, 0.25, 0.62, 0.25, 0.6201, 0.2513, 0.6204, 0.2525, 0.6203, 0.2519, 0.625, 0.2519, 0.625, 0.2525, 0.6203, 0.2519, 0.6201, 0.2513, 0.625, 0.2514, 0.625, 0.2519, 0.6201, 0.2513, 0.62, 0.25, 0.6231, 0.249, 0.625, 0.2514, 0.6159, 0.2455, 0.6183, 0.2455, 0.6182, 0.2466, 0.6159, 0.2466, 0.6183, 0.2455, 0.6204, 0.2455, 0.6203, 0.2466, 0.6182, 0.2466, 0.6204, 0.2455, 0.625, 0.2455, 0.625, 0.2466, 0.6203, 0.2466, 0.6159, 0.2466, 0.6182, 0.2466, 0.6182, 0.2477, 0.6159, 0.2477, 0.6182, 0.2466, 0.6203, 0.2466, 0.6202, 0.2476, 0.6182, 0.2477, 0.6203, 0.2466, 0.625, 0.2466, 0.625, 0.2475, 0.6202, 0.2476, 0.6159, 0.2477, 0.6182, 0.2477, 0.6182, 0.25, 0.6159, 0.25, 0.6182, 0.2477, 0.6202, 0.2476, 0.62, 0.25, 0.6182, 0.25, 0.6202, 0.2476, 0.625, 0.2475, 0.6231, 0.249, 0.62, 0.25, 0.6275, 0.5045, 0.6269, 0.5045, 0.6269, 0.5034, 0.6275, 0.5034, 0.6269, 0.5045, 0.6263, 0.5045, 0.6263, 0.5034, 0.6269, 0.5034, 0.6263, 0.5045, 0.625, 0.5045, 0.625, 0.5034, 0.6263, 0.5034, 0.6275, 0.5034, 0.6269, 0.5034, 0.6269, 0.5023, 0.6275, 0.5023, 0.6269, 0.5034, 0.6263, 0.5034, 0.6263, 0.5024, 0.6269, 0.5023, 0.6263, 0.5034, 0.625, 0.5034, 0.625, 0.5025, 0.6263, 0.5024, 0.6275, 0.5023, 0.6269, 0.5023, 0.6259, 0.4991, 0.6263, 0.4988, 0.6269, 0.5023, 0.6263, 0.5024, 0.6257, 0.4993, 0.6259, 0.4991, 0.6263, 0.5024, 0.625, 0.5025, 0.6237, 0.5003, 0.6257, 0.4993, 0.6159, 0.5045, 0.6159, 0.5034, 0.6182, 0.5034, 0.6183, 0.5045, 0.6159, 0.5034, 0.6159, 0.5023, 0.6182, 0.5023, 0.6182, 0.5034, 0.6159, 0.5023, 0.6159, 0.5, 0.6182, 0.5, 0.6182, 0.5023, 0.6183, 0.5045, 0.6182, 0.5034, 0.6203, 0.5034, 0.6204, 0.5045, 0.6182, 0.5034, 0.6182, 0.5023, 0.6201, 0.5024, 0.6203, 0.5034, 0.6182, 0.5023, 0.6182, 0.5, 0.62, 0.5, 0.6201, 0.5024, 0.6204, 0.5045, 0.6203, 0.5034, 0.625, 0.5034, 0.625, 0.5045, 0.6203, 0.5034, 0.6201, 0.5024, 0.625, 0.5025, 0.625, 0.5034, 0.6201, 0.5024, 0.62, 0.5, 0.6237, 0.5003, 0.625, 0.5025, 0.6159, 0.4975, 0.6183, 0.4975, 0.6182, 0.4981, 0.6159, 0.4981, 0.6183, 0.4975, 0.6204, 0.4975, 0.6203, 0.4981, 0.6182, 0.4981, 0.6204, 0.4975, 0.6263, 0.4988, 0.6259, 0.4991, 0.6203, 0.4981, 0.6159, 0.4981, 0.6182, 0.4981, 0.6182, 0.4987, 0.6159, 0.4987, 0.6182, 0.4981, 0.6203, 0.4981, 0.6202, 0.4987, 0.6182, 0.4987, 0.6203, 0.4981, 0.6259, 0.4991, 0.6257, 0.4993, 0.6202, 0.4987, 0.6159, 0.4987, 0.6182, 0.4987, 0.6182, 0.5, 0.6159, 0.5, 0.6182, 0.4987, 0.6202, 0.4987, 0.62, 0.5, 0.6182, 0.5, 0.6202, 0.4987, 0.6257, 0.4993, 0.6237, 0.5003, 0.62, 0.5, 0.6275, 0.7455, 0.6275, 0.7466, 0.6269, 0.7466, 0.6269, 0.7455, 0.6275, 0.7466, 0.6275, 0.7477, 0.6269, 0.7477, 0.6269, 0.7466, 0.6275, 0.7477, 0.6262, 0.7513, 0.6259, 0.7509, 0.6269, 0.7477, 0.6269, 0.7455, 0.6269, 0.7466, 0.6263, 0.7466, 0.6263, 0.7455, 0.6269, 0.7466, 0.6269, 0.7477, 0.6263, 0.7476, 0.6263, 0.7466, 0.6269, 0.7477, 0.6259, 0.7509, 0.6257, 0.7507, 0.6263, 0.7476, 0.6263, 0.7455, 0.6263, 0.7466, 0.625, 0.7466, 0.625, 0.7455, 0.6263, 0.7466, 0.6263, 0.7476, 0.625, 0.7475, 0.625, 0.7466, 0.6263, 0.7476, 0.6257, 0.7507, 0.6241, 0.7494, 0.625, 0.7475, 0.6159, 0.7525, 0.6159, 0.7519, 0.6182, 0.7519, 0.6183, 0.7525, 0.6159, 0.7519, 0.6159, 0.7513, 0.6182, 0.7513, 0.6182, 0.7519, 0.6159, 0.7513, 0.6159, 0.75, 0.6182, 0.75, 0.6182, 0.7513, 0.6183, 0.7525, 0.6182, 0.7519, 0.6203, 0.7519, 0.6204, 0.7525, 0.6182, 0.7519, 0.6182, 0.7513, 0.6201, 0.7513, 0.6203, 0.7519, 0.6182, 0.7513, 0.6182, 0.75, 0.62, 0.75, 0.6201, 0.7513, 0.6204, 0.7525, 0.6203, 0.7519, 0.6259, 0.7509, 0.6262, 0.7513, 0.6203, 0.7519, 0.6201, 0.7513, 0.6257, 0.7507, 0.6259, 0.7509, 0.6201, 0.7513, 0.62, 0.75, 0.6241, 0.7494, 0.6257, 0.7507, 0.6159, 0.7455, 0.6183, 0.7455, 0.6182, 0.7466, 0.6159, 0.7466, 0.6183, 0.7455, 0.6204, 0.7455, 0.6203, 0.7466, 0.6182, 0.7466, 0.6204, 0.7455, 0.625, 0.7455, 0.625, 0.7466, 0.6203, 0.7466, 0.6159, 0.7466, 0.6182, 0.7466, 0.6182, 0.7477, 0.6159, 0.7477, 0.6182, 0.7466, 0.6203, 0.7466, 0.6202, 0.7476, 0.6182, 0.7477, 0.6203, 0.7466, 0.625, 0.7466, 0.625, 0.7475, 0.6202, 0.7476, 0.6159, 0.7477, 0.6182, 0.7477, 0.6182, 0.75, 0.6159, 0.75, 0.6182, 0.7477, 0.6202, 0.7476, 0.62, 0.75, 0.6182, 0.75, 0.6202, 0.7476, 0.625, 0.7475, 0.6241, 0.7494, 0.62, 0.75, 0.1275, 0.5045, 0.1275, 0.7455, 0.1269, 0.7455, 0.1269, 0.5045, 0.1269, 0.5045, 0.1269, 0.7455, 0.1262, 0.7455, 0.1262, 0.5045, 0.1262, 0.5045, 0.1262, 0.7455, 0.125, 0.7455, 0.125, 0.5045, 0.375, 0.2455, 0.375, 0.004545, 0.3795, 0.004545, 0.3795, 0.2455, 0.3795, 0.2455, 0.3795, 0.004545, 0.3817, 0.004545, 0.3817, 0.2455, 0.3817, 0.2455, 0.3817, 0.004545, 0.3841, 0.004545, 0.3841, 0.2455, 0.3841, 0.9975, 0.6159, 0.9975, 0.6159, 0.9981, 0.3841, 0.9981, 0.3841, 0.9981, 0.6159, 0.9981, 0.6159, 0.9988, 0.3841, 0.9988, 0.3841, 0.9988, 0.6159, 0.9988, 0.6159, 1.0, 0.3841, 1.0, 0.3841, 0.0, 0.6159, 0.0, 0.6159, 0.002272, 0.3841, 0.002272, 0.3841, 0.002272, 0.6159, 0.002272, 0.6159, 0.003369, 0.3841, 0.003369, 0.3841, 0.003369, 0.6159, 0.003369, 0.6159, 0.004545, 0.3841, 0.004545, 0.8725, 0.7455, 0.8725, 0.5045, 0.8731, 0.5045, 0.8731, 0.7455, 0.8731, 0.7455, 0.8731, 0.5045, 0.8737, 0.5045, 0.8738, 0.7455, 0.8738, 0.7455, 0.8737, 0.5045, 0.875, 0.5045, 0.875, 0.7455, 0.625, 0.004545, 0.625, 0.2455, 0.6204, 0.2455, 0.6205, 0.004545, 0.6205, 0.004545, 0.6204, 0.2455, 0.6183, 0.2455, 0.6183, 0.004545, 0.6183, 0.004545, 0.6183, 0.2455, 0.6159, 0.2455, 0.6159, 0.004545, 0.6159, 0.2525, 0.3841, 0.2525, 0.3841, 0.2519, 0.6159, 0.2519, 0.6159, 0.2519, 0.3841, 0.2519, 0.3841, 0.2512, 0.6159, 0.2513, 0.6159, 0.2513, 0.3841, 0.2512, 0.3841, 0.25, 0.6159, 0.25, 0.6159, 0.25, 0.3841, 0.25, 0.3841, 0.2477, 0.6159, 0.2477, 0.6159, 0.2477, 0.3841, 0.2477, 0.3841, 0.2466, 0.6159, 0.2466, 0.6159, 0.2466, 0.3841, 0.2466, 0.3841, 0.2455, 0.6159, 0.2455, 0.3725, 0.5045, 0.1275, 0.5045, 0.1275, 0.5034, 0.3725, 0.5034, 0.3725, 0.5034, 0.1275, 0.5034, 0.1275, 0.5023, 0.3725, 0.5023, 0.3725, 0.5023, 0.1275, 0.5023, 0.1275, 0.5, 0.3738, 0.4987, 0.3738, 0.4987, 0.375, 0.2525, 0.3795, 0.2525, 0.3795, 0.4975, 0.3795, 0.4975, 0.3795, 0.2525, 0.3817, 0.2525, 0.3817, 0.4975, 0.3817, 0.4975, 0.3817, 0.2525, 0.3841, 0.2525, 0.3841, 0.4975, 0.8725, 0.5045, 0.6275, 0.5045, 0.6275, 0.5034, 0.8725, 0.5034, 0.8725, 0.5034, 0.6275, 0.5034, 0.6275, 0.5023, 0.8725, 0.5023, 0.8725, 0.5023, 0.6275, 0.5023, 0.6263, 0.4988, 0.8725, 0.5, 0.625, 0.2525, 0.6263, 0.4988, 0.6204, 0.4975, 0.6204, 0.2525, 0.6204, 0.2525, 0.6204, 0.4975, 0.6183, 0.4975, 0.6183, 0.2525, 0.6183, 0.2525, 0.6183, 0.4975, 0.6159, 0.4975, 0.6159, 0.2525, 0.6159, 0.5045, 0.3841, 0.5045, 0.3841, 0.5034, 0.6159, 0.5034, 0.6159, 0.5034, 0.3841, 0.5034, 0.3841, 0.5023, 0.6159, 0.5023, 0.6159, 0.5023, 0.3841, 0.5023, 0.3841, 0.5, 0.6159, 0.5, 0.6159, 0.5, 0.3841, 0.5, 0.3841, 0.4988, 0.6159, 0.4987, 0.6159, 0.4987, 0.3841, 0.4988, 0.3841, 0.4981, 0.6159, 0.4981, 0.6159, 0.4981, 0.3841, 0.4981, 0.3841, 0.4975, 0.6159, 0.4975, 0.3725, 0.7455, 0.3725, 0.5045, 0.3731, 0.5045, 0.3731, 0.7455, 0.3731, 0.7455, 0.3731, 0.5045, 0.3738, 0.5045, 0.3738, 0.7455, 0.3738, 0.7455, 0.3738, 0.5045, 0.375, 0.5045, 0.375, 0.7455, 0.375, 0.7455, 0.375, 0.5045, 0.3795, 0.5045, 0.3795, 0.7455, 0.3795, 0.7455, 0.3795, 0.5045, 0.3817, 0.5045, 0.3817, 0.7455, 0.3817, 0.7455, 0.3817, 0.5045, 0.3841, 0.5045, 0.3841, 0.7455, 0.6275, 0.5045, 0.6275, 0.7455, 0.6269, 0.7455, 0.6269, 0.5045, 0.6269, 0.5045, 0.6269, 0.7455, 0.6263, 0.7455, 0.6263, 0.5045, 0.6263, 0.5045, 0.6263, 0.7455, 0.625, 0.7455, 0.625, 0.5045, 0.625, 0.5045, 0.625, 0.7455, 0.6204, 0.7455, 0.6204, 0.5045, 0.6204, 0.5045, 0.6204, 0.7455, 0.6183, 0.7455, 0.6183, 0.5045, 0.6183, 0.5045, 0.6183, 0.7455, 0.6159, 0.7455, 0.6159, 0.5045, 0.6159, 0.7525, 0.3841, 0.7525, 0.3841, 0.7519, 0.6159, 0.7519, 0.6159, 0.7519, 0.3841, 0.7519, 0.3841, 0.7512, 0.6159, 0.7513, 0.6159, 0.7513, 0.3841, 0.7512, 0.3841, 0.75, 0.6159, 0.75, 0.6159, 0.75, 0.3841, 0.75, 0.3841, 0.7477, 0.6159, 0.7477, 0.6159, 0.7477, 0.3841, 0.7477, 0.3841, 0.7466, 0.6159, 0.7466, 0.6159, 0.7466, 0.3841, 0.7466, 0.3841, 0.7455, 0.6159, 0.7455, 0.1275, 0.7455, 0.3725, 0.7455, 0.3725, 0.7466, 0.1275, 0.7466, 0.1275, 0.7466, 0.3725, 0.7466, 0.3725, 0.7477, 0.1275, 0.7477, 0.1275, 0.7477, 0.3725, 0.7477, 0.3738, 0.7512, 0.1275, 0.75, 0.375, 0.9975, 0.3738, 0.7512, 0.3795, 0.7525, 0.3795, 0.9975, 0.3795, 0.9975, 0.3795, 0.7525, 0.3817, 0.7525, 0.3817, 0.9975, 0.3817, 0.9975, 0.3817, 0.7525, 0.3841, 0.7525, 0.3841, 0.9975, 0.6275, 0.7455, 0.8725, 0.7455, 0.8725, 0.7466, 0.6275, 0.7466, 0.6275, 0.7466, 0.8725, 0.7466, 0.8725, 0.7477, 0.6275, 0.7477, 0.6275, 0.7477, 0.8725, 0.7477, 0.8725, 0.75, 0.6262, 0.7513, 0.6262, 0.7513, 0.625, 0.9975, 0.6205, 0.9975, 0.6204, 0.7525, 0.6204, 0.7525, 0.6205, 0.9975, 0.6183, 0.9975, 0.6183, 0.7525, 0.6183, 0.7525, 0.6183, 0.9975, 0.6159, 0.9975, 0.6159, 0.7525, 0.1275, 0.5045, 0.3725, 0.5045, 0.3725, 0.7455, 0.1275, 0.7455, 0.3841, 0.004545, 0.6159, 0.004545, 0.6159, 0.2455, 0.3841, 0.2455, 0.3841, 0.7525, 0.6159, 0.7525, 0.6159, 0.9975, 0.3841, 0.9975, 0.3841, 0.2525, 0.6159, 0.2525, 0.6159, 0.4975, 0.3841, 0.4975, 0.3841, 0.5045, 0.6159, 0.5045, 0.6159, 0.7455, 0.3841, 0.7455, 0.6313, 0.7386, 0.8688, 0.7386, 0.8725, 0.7455, 0.6275, 0.7455, 0.8688, 0.7386, 0.8688, 0.5114, 0.8725, 0.5045, 0.8725, 0.7455, 0.8688, 0.5114, 0.6313, 0.5114, 0.6275, 0.5045, 0.8725, 0.5045, 0.6313, 0.5114, 0.6313, 0.7386, 0.6275, 0.7455, 0.6275, 0.5045])
me_cube_002.update()

# ---- objects
ob_ports = bpy.data.objects.new('Ports', me_ports_002)
ob_xlr = bpy.data.objects.new('XLR', me_sketch)
ob_power = bpy.data.objects.new('Power', me_power)
ob_case = bpy.data.objects.new('Case', me_case)
ob_screw_holes_small = bpy.data.objects.new('Screw Holes small', me_screw_holes_small)
ob_cube = bpy.data.objects.new('Cube', me_cube_002)

# ---- transforms, parenting, visibility, modifiers, constraints
ob_ports.location = (-0.095, -0.06912, -0.0225)
ob_ports.rotation_euler = (1.571, -1.571, 0.0)
ob_ports.scale = (1.0, 1.0, 1.0)
_m = ob_ports.modifiers.new('Solidify', 'SOLIDIFY')
_m.thickness = 0.03
ob_xlr.location = (-0.0315, -0.055, -0.00575)
ob_xlr.rotation_euler = (1.571, -1.571, 0.0)
ob_xlr.scale = (1.0, 1.0, 1.0)
_m = ob_xlr.modifiers.new('Solidify', 'SOLIDIFY')
_m.thickness = 0.03
ob_power.location = (-0.08565, 0.0, 0.0025)
ob_power.rotation_euler = (-3.142, -1.571, 0.0)
ob_power.scale = (1.0, 1.0, 1.0)
_m = ob_power.modifiers.new('Solidify', 'SOLIDIFY')
_m.thickness = 0.03
_m = ob_power.modifiers.new('Bevel', 'BEVEL')
_m.width = 0.002
_m.width_pct = 0.002
_m.segments = 11
ob_case.location = (0.0, 0.0, -0.0225)
ob_case.rotation_euler = (0.0, -0.0, 3.142)
_m = ob_case.modifiers.new('Solidify', 'SOLIDIFY')
_m.offset = 1.0
ob_screw_holes_small.location = (0.0, 0.0, -0.0225)
ob_screw_holes_small.rotation_euler = (0.0, -0.0, 3.142)
_m = ob_screw_holes_small.modifiers.new('Solidify', 'SOLIDIFY')
ob_cube.location = (0.0, 0.0, 0.0)
_m = ob_cube.modifiers.new('Boolean', 'BOOLEAN')
_m.object = ob_xlr
_m = ob_cube.modifiers.new('Boolean.001', 'BOOLEAN')
_m.object = ob_ports
_m = ob_cube.modifiers.new('Boolean.002', 'BOOLEAN')
_m.object = ob_power
_m = ob_cube.modifiers.new('Boolean.003', 'BOOLEAN')
_m.object = ob_screw_holes_small

# ---- collection membership
scene.collection.objects.link(ob_ports)
scene.collection.objects.link(ob_xlr)
scene.collection.objects.link(ob_power)
scene.collection.objects.link(ob_case)
scene.collection.objects.link(ob_screw_holes_small)
col_collection.objects.link(ob_cube)

# ---- scene / render settings (as saved in the file)
scene.frame_start = 1; scene.frame_end = 250; scene.frame_set(-1)
scene.render.engine = 'BLENDER_EEVEE_NEXT'
bpy.context.view_layer.update()

# ---- added for rendering (the .blend has no active camera and no usable light): camera, sun
cam_auto = bpy.data.cameras.new('AutoCamera')
cam_auto.lens = 50.0
cam_auto.sensor_width = 36.0
cam_auto.clip_end = 1000.0
ob_auto_camera = bpy.data.objects.new('AutoCamera', cam_auto)
scene.collection.objects.link(ob_auto_camera)
ob_auto_camera.location = (0.233436, -0.296575, 0.181509)
ob_auto_camera.rotation_euler = (1.09748, -7.21219e-08, 0.694738)
scene.camera = ob_auto_camera
light_auto_sun = bpy.data.lights.new('AutoSun', 'SUN')
light_auto_sun.energy = 3.0
light_auto_sun.angle = 0.0523599
ob_auto_sun = bpy.data.objects.new('AutoSun', light_auto_sun)
scene.collection.objects.link(ob_auto_sun)
ob_auto_sun.rotation_euler = (0.872665, 0.174533, 0.523599)
bpy.context.view_layer.update()

